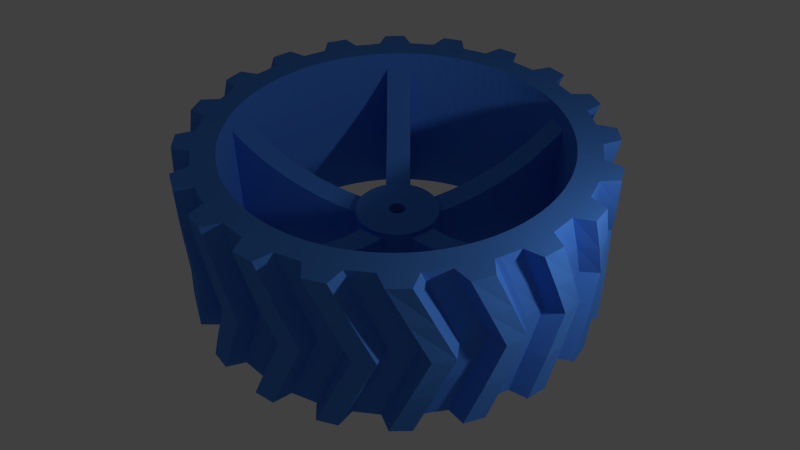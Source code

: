 # Source: parts-cartoon-render-compositing.blend  (saved by Blender 2.69.0; exported with 4.5.12 LTS)
import bpy
from mathutils import Matrix  # noqa: F401  (used for matrix-valued properties, if any)

bpy.ops.wm.read_factory_settings(use_empty=True)
scene = bpy.context.scene
scene.name = 'Wheel'

# ---- collections
col_collection_1_009 = bpy.data.collections.new('Collection 1.009'); scene.collection.children.link(col_collection_1_009)

# ---- materials (node trees are filled in below, after node groups)
mat_blue = bpy.data.materials.new('blue')
mat_blue.alpha_threshold = 0.0
mat_blue.use_transparent_shadow = False
mat_blue.diffuse_color = (0.07592, 0.2569, 0.8, 1.0)
mat_blue.roughness = 0.5
mat_blue.line_color = (0.0, 0.0, 0.0, 1.0)
mat_yellow = bpy.data.materials.new('yellow')
mat_yellow.alpha_threshold = 0.0
mat_yellow.use_transparent_shadow = False
mat_yellow.diffuse_color = (0.7171, 0.8, 0.06889, 1.0)
mat_yellow.roughness = 0.5
mat_yellow.line_color = (0.0, 0.0, 0.0, 1.0)

# ---- material node trees

# ---- world
world_world = bpy.data.worlds.new('World'); scene.world = world_world
world_world.color = (0.05088, 0.05088, 0.05088)
world_world.use_sun_shadow = False
world_world.sun_shadow_jitter_overblur = 0.0
world_world.cycles.sampling_method = 'MANUAL'
world_world.cycles.sample_map_resolution = 256

# ---- cameras
cam_camera = bpy.data.cameras.new('Camera')
cam_camera.clip_end = 100.0
cam_camera.lens = 35.0
cam_camera.sensor_width = 32.0
cam_camera.sensor_height = 18.0
cam_camera.ortho_scale = 7.314
cam_camera.dof.focus_distance = 0.0
cam_camera.dof.aperture_fstop = 128.0

# ---- lights
light_lamp = bpy.data.lights.new('Lamp', 'POINT')
light_lamp.transmission_factor = 0.0
light_lamp.cutoff_distance = 30.0
light_lamp.energy = 100.0
light_lamp.shadow_buffer_clip_start = 1.001
light_lamp.shadow_soft_size = 0.1
light_lamp.shadow_maximum_resolution = 0.006
light_lamp.use_absolute_resolution = True
light_lamp.cycles.use_multiple_importance_sampling = False

# ---- meshes
me_wheel_d2mm_left = bpy.data.meshes.new('Wheel-D2Mm-Left')
me_wheel_d2mm_left.from_pydata([(20.64, 14.12, 20.0), (19.1, 16.14, 20.0), (19.37, 12.18, 20.0), (22.18, 5.601, 20.0), (19.96, 1.256, 20.0), (20.0, 0.0, 20.0), (19.84, 2.507, 20.0), (19.65, 3.748, 20.0), (19.37, 4.974, 20.0), (17.53, 9.635, 20.0), (20.83, 9.453, 20.0), (16.89, 15.43, 20.0), (19.02, 6.18, 20.0), (18.6, 7.362, 20.0), (18.1, 8.516, 20.0), (16.18, 11.76, 20.0), (16.89, 10.72, 20.0), (15.41, 12.75, 20.0), (13.69, 14.58, 20.0), (14.65, 17.57, 20.0), (14.58, 13.69, 20.0), (23.15, 9.442, 20.0), (23.99, 7.056, 20.0), (19.96, -1.256, 20.0), (21.24, -8.504, 20.0), (19.84, -2.507, 20.0), (19.65, -3.748, 20.0), (24.94, 1.826, 20.0), (22.83, -1.531, 20.0), (24.99, -0.7032, 20.0), (22.74, 2.554, 20.0), (22.53, -3.972, 20.0), (22.41, -4.599, 20.0), (23.55, -8.392, 20.0), (24.28, -5.968, 20.0), (19.89, -11.3, 20.0), (19.81, -15.26, 20.0), (21.25, -13.19, 20.0), (19.37, -4.974, 20.0), (19.02, -6.18, 20.0), (18.6, -7.362, 20.0), (18.1, -8.516, 20.0), (17.53, -9.635, 20.0), (16.89, -10.72, 20.0), (16.18, -11.76, 20.0), (17.57, -14.65, 20.0), (15.41, -12.75, 20.0), (14.58, -13.69, 20.0), (15.42, -16.89, 20.0), (14.12, -20.63, 20.0), (16.13, -19.1, 20.0), (13.69, -14.58, 20.0), (12.75, -15.41, 20.0), (11.76, -16.18, 20.0), (12.17, -19.36, 20.0), (10.72, -16.89, 20.0), (9.635, -17.53, 20.0), (9.448, -20.83, 20.0), (8.516, -18.1, 20.0), (7.362, -18.6, 20.0), (6.18, -19.02, 20.0), (5.596, -22.18, 20.0), (9.436, -23.15, 20.0), (7.05, -23.99, 20.0), (4.974, -19.37, 20.0), (3.748, -19.65, 20.0), (2.549, -22.73, 20.0), (2.507, -19.84, 20.0), (1.256, -19.96, 20.0), (0.0, -20.0, 20.0), (-1.53, -22.82, 20.0), (1.821, -24.94, 20.0), (-1.256, -19.96, 20.0), (-0.7091, -24.99, 20.0), (-2.507, -19.84, 20.0), (-3.972, -22.53, 20.0), (-3.748, -19.65, 20.0), (-4.599, -22.41, 20.0), (-4.974, -19.37, 20.0), (-6.18, -19.02, 20.0), (-8.509, -21.23, 20.0), (-7.362, -18.6, 20.0), (-5.968, -24.28, 20.0), (-8.397, -23.55, 20.0), (-8.516, -18.1, 20.0), (-11.3, -19.89, 20.0), (-9.635, -17.53, 20.0), (-10.72, -16.89, 20.0), (-11.76, -16.18, 20.0), (-14.65, -17.57, 20.0), (-12.75, -15.41, 20.0), (-13.69, -14.58, 20.0), (-16.89, -15.42, 20.0), (-14.58, -13.69, 20.0), (-13.19, -21.25, 20.0), (-15.26, -19.81, 20.0), (-19.84, 2.507, 20.0), (-22.83, 1.531, 20.0), (-19.96, 1.256, 20.0), (-23.55, 8.397, 20.0), (-22.41, 4.604, 20.0), (-21.24, 8.51, 20.0), (-24.28, 5.973, 20.0), (-15.41, -12.75, 20.0), (-16.18, -11.76, 20.0), (-19.36, -12.17, 20.0), (-16.89, -10.72, 20.0), (-17.53, -9.635, 20.0), (-20.83, -9.448, 20.0), (-18.1, -8.516, 20.0), (-18.6, -7.362, 20.0), (-19.02, -6.18, 20.0), (-19.1, -16.13, 20.0), (-22.18, -5.596, 20.0), (-19.37, -4.974, 20.0), (-19.65, -3.748, 20.0), (-19.84, -2.507, 20.0), (-19.96, -1.256, 20.0), (-20.0, 0.0, 20.0), (11.3, 19.89, 20.0), (15.26, 19.81, 20.0), (13.19, 21.25, 20.0), (12.75, 15.41, 20.0), (11.76, 16.18, 20.0), (10.72, 16.89, 20.0), (9.635, 17.53, 20.0), (8.516, 18.1, 20.0), (8.509, 21.23, 20.0), (4.599, 22.41, 20.0), (8.393, 23.56, 20.0), (7.362, 18.6, 20.0), (6.18, 19.02, 20.0), (5.968, 24.28, 20.0), (4.974, 19.37, 20.0), (3.748, 19.65, 20.0), (3.972, 22.53, 20.0), (2.507, 19.84, 20.0), (1.531, 22.83, 20.0), (1.256, 19.96, 20.0), (-2.548, 22.74, 20.0), (0.71, 25.0, 20.0), (0.0, 20.0, 20.0), (-1.82, 24.94, 20.0), (-1.256, 19.96, 20.0), (-2.507, 19.84, 20.0), (-3.748, 19.65, 20.0), (-5.601, 22.19, 20.0), (-4.974, 19.37, 20.0), (-6.18, 19.02, 20.0), (-9.447, 20.83, 20.0), (-7.05, 23.99, 20.0), (-7.362, 18.6, 20.0), (-9.436, 23.15, 20.0), (-8.516, 18.1, 20.0), (-9.635, 17.53, 20.0), (-12.17, 19.37, 20.0), (-10.72, 16.89, 20.0), (-11.76, 16.18, 20.0), (-15.42, 16.89, 20.0), (-12.75, 15.41, 20.0), (-14.11, 20.63, 20.0), (-13.69, 14.58, 20.0), (-14.58, 13.69, 20.0), (-17.57, 14.66, 20.0), (-16.13, 19.1, 20.0), (-15.41, 12.75, 20.0), (-16.18, 11.76, 20.0), (-19.89, 11.31, 20.0), (-16.89, 10.72, 20.0), (-17.53, 9.635, 20.0), (-18.1, 8.516, 20.0), (-18.6, 7.362, 20.0), (-19.02, 6.18, 20.0), (-19.8, 15.27, 20.0), (-19.37, 4.974, 20.0), (-21.25, 13.19, 20.0), (-20.63, -14.11, 20.0), (-19.65, 3.748, 20.0), (-22.53, 3.972, 20.0), (-23.15, -9.436, 20.0), (-23.99, -7.05, 20.0), (-22.74, -2.548, 20.0), (-24.94, -1.821, 20.0), (-24.99, 0.709, 20.0), (-0.6377, -22.87, 10.0), (0.0, -22.88, 10.0), (-2.628, -22.72, 15.0), (-1.994, -22.79, 15.0), (2.456, -22.74, 10.0), (0.4648, -22.87, 15.0), (3.642, -24.74, 10.0), (1.472, -24.96, 15.0), (6.124, -24.25, 10.0), (3.988, -24.69, 15.0), (6.458, -21.95, 10.0), (4.521, -22.42, 15.0), (9.363, -20.87, 10.0), (7.508, -21.61, 15.0), (11.11, -22.4, 10.0), (9.114, -23.28, 15.0), (13.31, -21.16, 10.0), (11.42, -22.24, 15.0), (12.92, -18.87, 10.0), (11.23, -19.93, 15.0), (15.35, -16.96, 10.0), (13.82, -18.23, 15.0), (17.48, -17.87, 10.0), (15.86, -19.32, 15.0), (19.2, -16.0, 10.0), (17.73, -17.62, 15.0), (18.12, -13.95, 10.0), (16.84, -15.48, 15.0), (19.84, -11.38, 10.0), (18.78, -13.07, 15.0), (22.15, -11.59, 10.0), (21.06, -13.48, 15.0), (23.21, -9.296, 10.0), (22.32, -11.28, 15.0), (21.55, -7.676, 10.0), (20.8, -9.525, 15.0), (22.39, -4.687, 10.0), (21.9, -6.621, 15.0), (24.65, -4.175, 10.0), (24.19, -6.308, 15.0), (24.95, -1.661, 10.0), (24.71, -3.829, 15.0), (22.87, -0.6377, 10.0), (22.73, -2.629, 15.0), (22.88, 0.0, 10.0), (22.79, -1.994, 15.0), (22.75, 2.456, 10.0), (22.87, 0.4643, 15.0), (24.74, 3.647, 10.0), (24.96, 1.478, 15.0), (24.25, 6.129, 10.0), (24.69, 3.992, 15.0), (21.95, 6.464, 10.0), (22.43, 4.526, 15.0), (20.87, 9.368, 10.0), (21.61, 7.513, 15.0), (22.4, 11.11, 10.0), (23.28, 9.12, 15.0), (21.16, 13.32, 10.0), (22.24, 11.42, 15.0), (18.87, 12.93, 10.0), (19.93, 11.23, 15.0), (16.96, 15.36, 10.0), (18.23, 13.82, 15.0), (17.87, 17.49, 10.0), (19.33, 15.86, 15.0), (16.01, 19.21, 10.0), (17.62, 17.74, 15.0), (13.96, 18.13, 10.0), (15.48, 16.84, 15.0), (11.38, 19.84, 10.0), (13.07, 18.78, 15.0), (11.59, 22.16, 10.0), (13.48, 21.07, 15.0), (9.296, 23.21, 10.0), (11.28, 22.32, 15.0), (7.676, 21.55, 10.0), (9.525, 20.8, 15.0), (4.692, 22.39, 10.0), (6.626, 21.9, 15.0), (4.175, 24.66, 10.0), (6.308, 24.2, 15.0), (1.661, 24.95, 10.0), (3.829, 24.71, 15.0), (0.6377, 22.87, 10.0), (2.629, 22.73, 15.0), (0.0, 22.88, 10.0), (1.994, 22.79, 15.0), (-2.456, 22.75, 10.0), (-0.4643, 22.87, 15.0), (-3.642, 24.74, 10.0), (-1.471, 24.96, 15.0), (-6.124, 24.25, 10.0), (-3.987, 24.69, 15.0), (-6.458, 21.95, 10.0), (-4.52, 22.43, 15.0), (-9.369, 20.88, 10.0), (-7.514, 21.62, 15.0), (-11.11, 22.4, 10.0), (-9.114, 23.28, 15.0), (-13.31, 21.16, 10.0), (-11.42, 22.24, 15.0), (-12.92, 18.88, 10.0), (-11.23, 19.93, 15.0), (-15.35, 16.96, 10.0), (-13.81, 18.23, 15.0), (-17.48, 17.87, 10.0), (-15.86, 19.33, 15.0), (-19.2, 16.01, 10.0), (-17.73, 17.62, 15.0), (-18.12, 13.96, 10.0), (-16.84, 15.48, 15.0), (-19.85, 11.39, 10.0), (-18.78, 13.07, 15.0), (-22.15, 11.59, 10.0), (-21.06, 13.48, 15.0), (-23.21, 9.301, 10.0), (-22.32, 11.29, 15.0), (-21.55, 7.681, 10.0), (-20.8, 9.53, 15.0), (-22.39, 4.692, 10.0), (-21.9, 6.626, 15.0), (-24.65, 4.18, 10.0), (-24.19, 6.312, 15.0), (-24.95, 1.667, 10.0), (-24.71, 3.835, 15.0), (-22.87, 0.6426, 10.0), (-22.73, 2.633, 15.0), (-22.88, 0.0, 10.0), (-22.79, 1.994, 15.0), (-22.75, -2.456, 10.0), (-22.87, -0.4643, 15.0), (-24.74, -3.642, 10.0), (-24.96, -1.472, 15.0), (-24.25, -6.124, 10.0), (-24.69, -3.988, 15.0), (-21.95, -6.458, 10.0), (-22.43, -4.52, 15.0), (-20.87, -9.363, 10.0), (-21.61, -7.508, 15.0), (-22.4, -11.11, 10.0), (-23.28, -9.114, 15.0), (-21.16, -13.31, 10.0), (-22.24, -11.42, 15.0), (-18.87, -12.92, 10.0), (-19.93, -11.23, 15.0), (-16.96, -15.35, 10.0), (-18.23, -13.82, 15.0), (-17.87, -17.48, 10.0), (-19.33, -15.86, 15.0), (-16.01, -19.2, 10.0), (-17.62, -17.73, 15.0), (-13.96, -18.12, 10.0), (-15.48, -16.84, 15.0), (-11.38, -19.84, 10.0), (-13.07, -18.78, 15.0), (-11.59, -22.15, 10.0), (-13.48, -21.06, 15.0), (-9.296, -23.22, 10.0), (-11.28, -22.32, 15.0), (-7.676, -21.55, 10.0), (-9.525, -20.8, 15.0), (-4.692, -22.39, 10.0), (-6.626, -21.9, 15.0), (-4.18, -24.65, 10.0), (-6.312, -24.19, 15.0), (-1.661, -24.95, 10.0), (-3.829, -24.71, 15.0), (17.57, -14.65, 0.0), (14.58, -13.69, 0.0), (15.41, -12.75, 0.0), (14.12, -20.63, 0.0), (15.42, -16.89, 0.0), (16.13, -19.1, 0.0), (12.17, -19.36, 0.0), (13.69, -14.58, 0.0), (12.75, -15.41, 0.0), (11.76, -16.18, 0.0), (10.72, -16.89, 0.0), (9.635, -17.53, 0.0), (9.448, -20.83, 0.0), (8.516, -18.1, 0.0), (5.596, -22.18, 0.0), (9.436, -23.15, 0.0), (7.588, -18.5, 0.0), (7.05, -23.99, 0.0), (4.734, -19.43, 0.0), (2.9, -4.071, 0.0), (1.753, 0.9635, 0.0), (4.382, 2.409, 0.0), (1.81, 0.8516, 0.0), (0.04693, -4.999, 0.0), (2.939, -4.045, 0.0), (1.996, -0.1256, 0.0), (2.0, 0.0, 0.0), (1.984, -0.2507, 0.0), (1.965, -0.3748, 0.0), (1.937, -0.4974, 0.0), (1.902, -0.618, 0.0), (1.86, -0.7362, 0.0), (1.81, -0.8516, 0.0), (1.753, -0.9635, 0.0), (1.689, -1.072, 0.0), (0.618, -1.902, 0.0), (1.618, -1.176, 0.0), (1.541, -1.275, 0.0), (1.458, -1.369, 0.0), (1.369, -1.458, 0.0), (1.275, -1.541, 0.0), (1.176, -1.618, 0.0), (1.072, -1.689, 0.0), (0.9635, -1.753, 0.0), (0.8516, -1.81, 0.0), (0.7362, -1.86, 0.0), (0.4974, -1.937, 0.0), (0.3748, -1.965, 0.0), (0.2507, -1.984, 0.0), (0.1256, -1.996, 0.0), (0.0, -2.0, 0.0), (0.0, -5.0, 0.0), (-0.1256, -1.996, 0.0), (-0.314, -4.99, 0.0), (-0.2507, -1.984, 0.0), (-0.6267, -4.961, 0.0), (-0.3748, -1.965, 0.0), (-0.9369, -4.911, 0.0), (-0.4974, -1.937, 0.0), (-1.243, -4.843, 0.0), (-0.618, -1.902, 0.0), (-1.545, -4.755, 0.0), (-0.7362, -1.86, 0.0), (-1.841, -4.649, 0.0), (-0.8516, -1.81, 0.0), (-2.129, -4.524, 0.0), (-0.9635, -1.753, 0.0), (-2.409, -4.382, 0.0), (-1.072, -1.689, 0.0), (-2.679, -4.222, 0.0), (-1.176, -1.618, 0.0), (-2.939, -4.045, 0.0), (-2.976, -4.016, 0.0), (-1.275, -1.541, 0.0), (-1.369, -1.458, 0.0), (-1.458, -1.369, 0.0), (-1.541, -1.275, 0.0), (-1.618, -1.176, 0.0), (-4.739, -1.589, 0.0), (-1.689, -1.072, 0.0), (-1.753, -0.9635, 0.0), (-1.81, -0.8516, 0.0), (-1.86, -0.7362, 0.0), (-1.902, -0.618, 0.0), (19.81, -15.26, 0.0), (19.89, -11.3, 0.0), (21.25, -13.19, 0.0), (19.65, -3.748, 0.0), (19.84, -2.507, 0.0), (19.37, -4.974, 0.0), (19.02, -6.18, 0.0), (18.6, -7.362, 0.0), (18.1, -8.516, 0.0), (16.18, -11.76, 0.0), (17.53, -9.635, 0.0), (16.89, -10.72, 0.0), (4.768, -1.5, 0.0), (19.94, 1.5, 0.0), (19.94, -1.5, 0.0), (4.768, 1.5, 0.0), (4.755, -1.545, 0.0), (4.649, -1.841, 0.0), (1.996, 0.1256, 0.0), (4.524, -2.129, 0.0), (1.984, 0.2507, 0.0), (4.382, -2.409, 0.0), (1.965, 0.3748, 0.0), (4.222, -2.679, 0.0), (1.937, 0.4974, 0.0), (4.045, -2.939, 0.0), (1.902, 0.618, 0.0), (3.853, -3.187, 0.0), (4.755, 1.545, 0.0), (3.645, -3.423, 0.0), (4.649, 1.841, 0.0), (3.423, -3.645, 0.0), (1.86, 0.7362, 0.0), (3.187, -3.853, 0.0), (4.524, 2.129, 0.0), (19.65, 3.748, 0.0), (22.74, 2.554, 0.0), (19.84, 2.507, 0.0), (22.18, 5.601, 0.0), (19.37, 4.974, 0.0), (19.02, 6.18, 0.0), (20.83, 9.453, 0.0), (18.6, 7.362, 0.0), (18.1, 8.516, 0.0), (17.53, 9.635, 0.0), (19.37, 12.18, 0.0), (16.89, 10.72, 0.0), (16.18, 11.76, 0.0), (16.89, 15.43, 0.0), (19.1, 16.14, 0.0), (15.41, 12.75, 0.0), (14.58, 13.69, 0.0), (13.69, 14.58, 0.0), (20.64, 14.12, 0.0), (23.55, -8.392, 0.0), (22.41, -4.599, 0.0), (24.28, -5.968, 0.0), (21.24, -8.504, 0.0), (22.83, -1.531, 0.0), (24.94, 1.826, 0.0), (24.99, -0.7032, 0.0), (22.53, -3.972, 0.0), (23.15, 9.442, 0.0), (23.99, 7.056, 0.0), (14.65, 17.57, 0.0), (12.75, 15.41, 0.0), (11.76, 16.18, 0.0), (11.3, 19.89, 0.0), (15.26, 19.81, 0.0), (13.19, 21.25, 0.0), (10.72, 16.89, 0.0), (9.635, 17.53, 0.0), (8.516, 18.1, 0.0), (8.509, 21.23, 0.0), (7.588, 18.5, 0.0), (4.734, 19.43, 0.0), (4.599, 22.41, 0.0), (8.393, 23.56, 0.0), (2.9, 4.071, 0.0), (4.222, 2.679, 0.0), (1.689, 1.072, 0.0), (4.045, 2.939, 0.0), (1.618, 1.176, 0.0), (3.853, 3.187, 0.0), (1.541, 1.275, 0.0), (3.645, 3.423, 0.0), (1.458, 1.369, 0.0), (3.423, 3.645, 0.0), (1.369, 1.458, 0.0), (3.187, 3.853, 0.0), (1.275, 1.541, 0.0), (2.939, 4.045, 0.0), (1.176, 1.618, 0.0), (1.072, 1.689, 0.0), (0.9635, 1.753, 0.0), (0.8516, 1.81, 0.0), (0.7362, 1.86, 0.0), (0.618, 1.902, 0.0), (0.04693, 4.999, 0.0), (0.4974, 1.937, 0.0), (0.3748, 1.965, 0.0), (0.2507, 1.984, 0.0), (0.1256, 1.996, 0.0), (0.0, 2.0, 0.0), (0.0, 5.0, 0.0), (-0.1256, 1.996, 0.0), (-0.314, 4.99, 0.0), (-0.2507, 1.984, 0.0), (-0.6267, 4.961, 0.0), (-0.3748, 1.965, 0.0), (-0.9369, 4.911, 0.0), (-0.4974, 1.937, 0.0), (-1.243, 4.843, 0.0), (-0.618, 1.902, 0.0), (-1.545, 4.755, 0.0), (-0.7362, 1.86, 0.0), (-1.841, 4.649, 0.0), (-0.8516, 1.81, 0.0), (-2.129, 4.524, 0.0), (-0.9635, 1.753, 0.0), (-2.409, 4.382, 0.0), (-1.072, 1.689, 0.0), (-2.679, 4.222, 0.0), (-1.176, 1.618, 0.0), (-2.976, 4.016, 0.0), (-1.275, 1.541, 0.0), (-1.369, 1.458, 0.0), (-1.458, 1.369, 0.0), (-1.541, 1.275, 0.0), (-1.618, 1.176, 0.0), (-4.739, 1.589, 0.0), (-1.689, 1.072, 0.0), (-1.753, 0.9635, 0.0), (-1.81, 0.8516, 0.0), (-1.86, 0.7362, 0.0), (-1.902, 0.618, 0.0), (-4.755, 1.545, 0.0), (-1.937, 0.4974, 0.0), (-4.843, 1.243, 0.0), (-1.965, 0.3748, 0.0), (-4.911, 0.9369, 0.0), (-1.984, 0.2507, 0.0), (-4.961, 0.6267, 0.0), (-1.996, 0.1256, 0.0), (-4.99, 0.314, 0.0), (-2.0, 0.0, 0.0), (-4.755, -1.545, 0.0), (-1.937, -0.4974, 0.0), (-4.843, -1.243, 0.0), (-1.965, -0.3748, 0.0), (-4.911, -0.9369, 0.0), (-2.939, 4.045, 0.0), (-1.984, -0.2507, 0.0), (-15.25, -12.93, 0.0), (-17.01, -10.51, 0.0), (-19.36, -12.17, 0.0), (-16.89, -15.42, 0.0), (-17.53, -9.635, 0.0), (-20.83, -9.448, 0.0), (-18.1, -8.516, 0.0), (-19.1, -16.13, 0.0), (-18.6, -7.362, 0.0), (-19.02, -6.18, 0.0), (-22.18, -5.596, 0.0), (-19.37, -4.974, 0.0), (-19.65, -3.748, 0.0), (-22.74, -2.548, 0.0), (-19.84, -2.507, 0.0), (-19.84, 2.507, 0.0), (-22.53, 3.972, 0.0), (-22.41, 4.604, 0.0), (-22.83, 1.531, 0.0), (-20.0, 0.0, 0.0), (-24.94, -1.821, 0.0), (-24.99, 0.709, 0.0), (-21.24, 8.51, 0.0), (-23.55, 8.397, 0.0), (-24.28, 5.973, 0.0), (-19.96, 1.256, 0.0), (-19.96, -1.256, 0.0), (-19.89, 11.31, 0.0), (-23.15, -9.436, 0.0), (-23.99, -7.05, 0.0), (-20.63, -14.11, 0.0), (-4.961, -0.6267, 0.0), (-1.996, -0.1256, 0.0), (-4.99, -0.314, 0.0), (-5.0, 0.0, 0.0), (-15.25, 12.93, 0.0), (-17.01, 10.51, 0.0), (-17.57, 14.66, 0.0), (-17.53, 9.635, 0.0), (-15.42, 16.89, 0.0), (-18.1, 8.516, 0.0), (-18.6, 7.362, 0.0), (-19.02, 6.18, 0.0), (-19.37, 4.974, 0.0), (-19.65, 3.748, 0.0), (-19.8, 15.27, 0.0), (-21.25, 13.19, 0.0), (-13.69, -14.58, 0.0), (-14.58, -13.69, 0.0), (3.748, -19.65, 0.0), (2.549, -22.73, 0.0), (2.507, -19.84, 0.0), (-1.53, -22.82, 0.0), (1.821, -24.94, 0.0), (1.256, -19.96, 0.0), (0.0, -20.0, 0.0), (-0.7091, -24.99, 0.0), (-1.256, -19.96, 0.0), (-2.507, -19.84, 0.0), (-3.972, -22.53, 0.0), (-3.748, -19.65, 0.0), (-4.599, -22.41, 0.0), (-4.974, -19.37, 0.0), (-8.509, -21.23, 0.0), (-5.968, -24.28, 0.0), (-6.18, -19.02, 0.0), (-8.397, -23.55, 0.0), (-7.362, -18.6, 0.0), (-8.516, -18.1, 0.0), (-11.3, -19.89, 0.0), (-9.635, -17.53, 0.0), (-10.72, -16.89, 0.0), (-11.76, -16.18, 0.0), (-14.65, -17.57, 0.0), (-13.19, -21.25, 0.0), (-12.75, -15.41, 0.0), (-15.26, -19.81, 0.0), (5.968, 24.28, 0.0), (3.748, 19.65, 0.0), (3.972, 22.53, 0.0), (2.507, 19.84, 0.0), (1.531, 22.83, 0.0), (1.256, 19.96, 0.0), (0.0, 20.0, 0.0), (-2.548, 22.74, 0.0), (-1.256, 19.96, 0.0), (0.71, 25.0, 0.0), (-2.507, 19.84, 0.0), (-1.82, 24.94, 0.0), (-3.748, 19.65, 0.0), (-5.601, 22.19, 0.0), (-4.974, 19.37, 0.0), (-6.18, 19.02, 0.0), (-9.447, 20.83, 0.0), (-7.362, 18.6, 0.0), (-8.516, 18.1, 0.0), (-7.05, 23.99, 0.0), (-9.436, 23.15, 0.0), (-9.635, 17.53, 0.0), (-12.17, 19.37, 0.0), (-10.72, 16.89, 0.0), (-11.76, 16.18, 0.0), (-12.75, 15.41, 0.0), (-13.69, 14.58, 0.0), (-14.58, 13.69, 0.0), (-14.11, 20.63, 0.0), (-16.13, 19.1, 0.0), (-2.628, -22.72, 5.0), (-1.994, -22.79, 5.0), (0.4648, -22.87, 5.0), (1.472, -24.96, 5.0), (3.988, -24.69, 5.0), (4.521, -22.42, 5.0), (7.508, -21.61, 5.0), (9.114, -23.28, 5.0), (11.42, -22.24, 5.0), (11.23, -19.93, 5.0), (13.82, -18.23, 5.0), (15.86, -19.32, 5.0), (17.73, -17.62, 5.0), (16.84, -15.48, 5.0), (18.78, -13.07, 5.0), (21.06, -13.48, 5.0), (22.32, -11.28, 5.0), (20.8, -9.525, 5.0), (21.9, -6.621, 5.0), (24.19, -6.308, 5.0), (24.71, -3.829, 5.0), (22.73, -2.629, 5.0), (22.79, -1.994, 5.0), (22.87, 0.4643, 5.0), (24.96, 1.478, 5.0), (24.69, 3.992, 5.0), (22.43, 4.526, 5.0), (21.61, 7.513, 5.0), (23.28, 9.12, 5.0), (22.24, 11.42, 5.0), (19.93, 11.23, 5.0), (18.23, 13.82, 5.0), (19.33, 15.86, 5.0), (17.62, 17.74, 5.0), (15.48, 16.84, 5.0), (13.07, 18.78, 5.0), (13.48, 21.07, 5.0), (11.28, 22.32, 5.0), (9.525, 20.8, 5.0), (6.626, 21.9, 5.0), (6.308, 24.2, 5.0), (3.829, 24.71, 5.0), (2.629, 22.73, 5.0), (1.994, 22.79, 5.0), (-0.4643, 22.87, 5.0), (-1.471, 24.96, 5.0), (-3.987, 24.69, 5.0), (-4.52, 22.43, 5.0), (-7.514, 21.62, 5.0), (-9.114, 23.28, 5.0), (-11.42, 22.24, 5.0), (-11.23, 19.93, 5.0), (-13.81, 18.23, 5.0), (-15.86, 19.33, 5.0), (-17.73, 17.62, 5.0), (-16.84, 15.48, 5.0), (-18.78, 13.07, 5.0), (-21.06, 13.48, 5.0), (-22.32, 11.29, 5.0), (-20.8, 9.53, 5.0), (-21.9, 6.626, 5.0), (-24.19, 6.312, 5.0), (-24.71, 3.835, 5.0), (-22.73, 2.633, 5.0), (-22.79, 1.994, 5.0), (-22.87, -0.4643, 5.0), (-24.96, -1.472, 5.0), (-24.69, -3.988, 5.0), (-22.43, -4.52, 5.0), (-21.61, -7.508, 5.0), (-23.28, -9.114, 5.0), (-22.24, -11.42, 5.0), (-19.93, -11.23, 5.0), (-18.23, -13.82, 5.0), (-19.33, -15.86, 5.0), (-17.62, -17.73, 5.0), (-15.48, -16.84, 5.0), (-13.07, -18.78, 5.0), (-13.48, -21.06, 5.0), (-11.28, -22.32, 5.0), (-9.525, -20.8, 5.0), (-6.626, -21.9, 5.0), (-6.312, -24.19, 5.0), (-3.829, -24.71, 5.0), (20.0, 0.0, 17.88), (19.96, 1.256, 17.83), (-15.25, -12.93, 17.81), (-15.41, -12.75, 17.83), (-15.25, 12.93, 17.81), (-15.41, 12.75, 17.83), (4.734, -19.43, 17.81), (4.974, -19.37, 17.83), (-16.18, -11.76, 17.88), (19.94, 1.5, 17.81), (4.734, 19.43, 17.81), (4.974, 19.37, 17.83), (6.18, 19.02, 17.88), (-17.01, 10.51, 17.81), (-16.89, 10.72, 17.83), (6.18, -19.02, 17.88), (7.362, -18.6, 17.83), (-17.01, -10.51, 17.81), (-16.89, -10.72, 17.83), (7.588, 18.5, 17.81), (7.362, 18.6, 17.83), (7.588, -18.5, 17.81), (-16.18, 11.76, 17.88), (19.94, -1.5, 17.81), (19.96, -1.256, 17.83), (19.68, 1.5, 17.52), (18.48, 1.5, 16.32), (17.21, 1.5, 15.2), (15.87, 1.5, 14.16), (14.47, 1.5, 13.2), (13.01, 1.5, 12.34), (11.5, 1.5, 11.57), (9.939, 1.5, 10.9), (8.343, 1.5, 10.32), (6.715, 1.5, 9.848), (5.059, 1.5, 9.478), (4.768, 1.5, 9.432), (5.059, -1.5, 9.478), (4.768, -1.5, 9.432), (6.715, -1.5, 9.848), (8.343, -1.5, 10.32), (9.939, -1.5, 10.9), (11.5, -1.5, 11.57), (13.01, -1.5, 12.34), (14.47, -1.5, 13.2), (15.87, -1.5, 14.16), (17.21, -1.5, 15.2), (18.48, -1.5, 16.32), (19.68, -1.5, 17.52), (5.0, 0.0, 9.469), (4.99, 0.314, 9.467), (4.961, 0.6267, 9.463), (4.911, 0.9369, 9.455), (4.843, 1.243, 9.444), (4.99, -0.314, 9.467), (4.961, -0.6267, 9.463), (4.911, -0.9369, 9.455), (4.843, -1.243, 9.444), (4.656, 19.18, 17.52), (4.285, 18.04, 16.32), (3.892, 16.83, 15.2), (3.478, 15.56, 14.16), (3.044, 14.22, 13.2), (2.593, 12.83, 12.34), (2.126, 11.4, 11.57), (1.645, 9.916, 10.9), (1.152, 8.399, 10.32), (0.6483, 6.85, 9.848), (0.1368, 5.275, 9.478), (0.04693, 4.999, 9.432), (7.509, 18.26, 17.52), (7.138, 17.11, 16.32), (6.745, 15.9, 15.2), (6.331, 14.63, 14.16), (5.897, 13.3, 13.2), (5.446, 11.91, 12.34), (4.979, 10.47, 11.57), (4.498, 8.989, 10.9), (4.005, 7.472, 10.32), (3.502, 5.922, 9.848), (2.99, 4.348, 9.478), (2.9, 4.071, 9.432), (2.679, 4.222, 9.444), (2.409, 4.382, 9.455), (2.129, 4.524, 9.463), (1.841, 4.649, 9.467), (1.545, 4.755, 9.469), (1.243, 4.843, 9.467), (0.9369, 4.911, 9.463), (0.6267, 4.961, 9.455), (0.314, 4.99, 9.444), (-16.8, 10.36, 17.52), (-15.83, 9.65, 16.32), (-14.81, 8.903, 15.2), (-13.72, 8.115, 14.16), (-12.59, 7.29, 13.2), (-11.4, 6.432, 12.34), (-10.18, 5.544, 11.57), (-8.923, 4.629, 10.9), (-7.632, 3.691, 10.32), (-6.314, 2.733, 9.848), (-4.975, 1.76, 9.478), (-4.739, 1.589, 9.432), (-3.211, 4.187, 9.478), (-2.976, 4.016, 9.432), (-4.551, 5.16, 9.848), (-5.868, 6.118, 10.32), (-7.159, 7.056, 10.9), (-8.419, 7.971, 11.57), (-9.641, 8.859, 12.34), (-10.82, 9.717, 13.2), (-11.96, 10.54, 14.16), (-13.04, 11.33, 15.2), (-14.07, 12.08, 16.32), (-15.04, 12.78, 17.52), (-3.187, 3.853, 9.444), (-3.423, 3.645, 9.455), (-3.645, 3.423, 9.463), (-3.853, 3.187, 9.467), (-4.045, 2.939, 9.469), (-4.649, 1.841, 9.444), (-4.524, 2.129, 9.455), (-4.382, 2.409, 9.463), (-4.222, 2.679, 9.467), (-15.04, -12.78, 17.52), (-14.07, -12.08, 16.32), (-13.04, -11.33, 15.2), (-11.96, -10.54, 14.16), (-10.82, -9.717, 13.2), (-9.641, -8.859, 12.34), (-8.419, -7.971, 11.57), (-7.159, -7.056, 10.9), (-5.868, -6.118, 10.32), (-4.551, -5.16, 9.848), (-3.211, -4.187, 9.478), (-2.976, -4.016, 9.432), (-4.975, -1.76, 9.478), (-4.739, -1.589, 9.432), (-6.314, -2.733, 9.848), (-7.632, -3.691, 10.32), (-8.923, -4.629, 10.9), (-10.18, -5.544, 11.57), (-11.4, -6.432, 12.34), (-12.59, -7.29, 13.2), (-13.72, -8.115, 14.16), (-14.81, -8.903, 15.2), (-15.83, -9.65, 16.32), (-16.8, -10.36, 17.52), (-3.187, -3.853, 9.444), (-3.423, -3.645, 9.455), (-3.645, -3.423, 9.463), (-3.853, -3.187, 9.467), (-4.045, -2.939, 9.469), (-4.222, -2.679, 9.467), (-4.382, -2.409, 9.463), (-4.524, -2.129, 9.455), (-4.649, -1.841, 9.444), (2.99, -4.348, 9.478), (2.9, -4.071, 9.432), (3.502, -5.922, 9.848), (4.005, -7.472, 10.32), (4.498, -8.989, 10.9), (4.979, -10.47, 11.57), (5.446, -11.91, 12.34), (5.897, -13.3, 13.2), (6.331, -14.63, 14.16), (6.745, -15.9, 15.2), (7.138, -17.11, 16.32), (7.509, -18.26, 17.52), (0.1368, -5.275, 9.478), (0.04693, -4.999, 9.432), (0.6483, -6.85, 9.848), (1.152, -8.399, 10.32), (1.645, -9.916, 10.9), (2.126, -11.4, 11.57), (2.593, -12.83, 12.34), (3.044, -14.22, 13.2), (3.478, -15.56, 14.16), (3.892, -16.83, 15.2), (4.285, -18.04, 16.32), (4.656, -19.18, 17.52), (2.679, -4.222, 9.444), (2.409, -4.382, 9.455), (2.129, -4.524, 9.463), (1.841, -4.649, 9.467), (1.545, -4.755, 9.469), (1.243, -4.843, 9.467), (0.9369, -4.911, 9.463), (0.6267, -4.961, 9.455), (0.314, -4.99, 9.444), (3.187, 3.853, 10.0), (3.423, 3.645, 10.0), (-1.841, 4.649, 10.0), (-1.545, 4.755, 10.0), (-4.649, 1.841, 10.0), (-4.524, 2.129, 10.0), (2.679, -4.222, 10.0), (2.939, -4.045, 10.0), (4.961, -0.6267, 10.0), (4.99, -0.314, 10.0), (-1.841, -4.649, 10.0), (-2.129, -4.524, 10.0), (4.524, 2.129, 10.0), (4.382, 2.409, 10.0), (2.129, 4.524, 10.0), (1.841, 4.649, 10.0), (0.6267, 4.961, 10.0), (0.9369, 4.911, 10.0), (-4.911, 0.9369, 10.0), (-4.961, 0.6267, 10.0), (-3.423, 3.645, 10.0), (-3.645, 3.423, 10.0), (-0.9369, 4.911, 10.0), (-0.6267, 4.961, 10.0), (4.649, -1.841, 10.0), (4.755, -1.545, 10.0), (-0.6267, -4.961, 10.0), (-0.9369, -4.911, 10.0), (-3.423, -3.645, 10.0), (-3.645, -3.423, 10.0), (4.843, 1.243, 10.0), (4.911, 0.9369, 10.0), (4.755, 1.545, 10.0), (4.222, 2.679, 10.0), (4.045, 2.939, 10.0), (3.645, 3.423, 10.0), (2.679, 4.222, 10.0), (2.939, 4.045, 10.0), (0.314, 4.99, 10.0), (0.0, 5.0, 10.0), (2.409, 4.382, 10.0), (1.545, 4.755, 10.0), (1.243, 4.843, 10.0), (-4.99, 0.314, 10.0), (-5.0, 0.0, 10.0), (-4.755, 1.545, 10.0), (-4.843, 1.243, 10.0), (-3.853, 3.187, 10.0), (-4.045, 2.939, 10.0), (-0.314, 4.99, 10.0), (-2.679, 4.222, 10.0), (-2.409, 4.382, 10.0), (-2.939, 4.045, 10.0), (-2.129, 4.524, 10.0), (5.0, 0.0, 10.0), (4.99, 0.314, 10.0), (0.0, -5.0, 10.0), (-0.314, -4.99, 10.0), (-1.545, -4.755, 10.0), (-1.243, -4.843, 10.0), (-4.222, -2.679, 10.0), (-4.045, -2.939, 10.0), (-4.524, -2.129, 10.0), (-4.382, -2.409, 10.0), (4.961, 0.6267, 10.0), (4.649, 1.841, 10.0), (3.853, 3.187, 10.0), (1.0, 0.0, 10.0), (0.998, 0.06279, 10.0), (0.9921, 0.1253, 10.0), (0.998, -0.06279, 10.0), (0.9823, 0.1874, 10.0), (0.9686, 0.2487, 10.0), (0.9921, -0.1253, 10.0), (0.9511, 0.309, 10.0), (4.911, -0.9369, 10.0), (0.9298, 0.3681, 10.0), (0.9823, -0.1874, 10.0), (0.9048, 0.4258, 10.0), (4.843, -1.243, 10.0), (0.8763, 0.4818, 10.0), (0.9686, -0.2487, 10.0), (0.8443, 0.5358, 10.0), (0.809, 0.5878, 10.0), (0.9511, -0.309, 10.0), (0.7705, 0.6374, 10.0), (0.729, 0.6845, 10.0), (0.9298, -0.3681, 10.0), (0.6845, 0.729, 10.0), (4.524, -2.129, 10.0), (0.6374, 0.7705, 10.0), (0.9048, -0.4258, 10.0), (0.5878, 0.809, 10.0), (4.382, -2.409, 10.0), (0.5358, 0.8443, 10.0), (0.8763, -0.4818, 10.0), (0.4818, 0.8763, 10.0), (4.222, -2.679, 10.0), (0.4258, 0.9048, 10.0), (0.8443, -0.5358, 10.0), (0.3681, 0.9298, 10.0), (4.045, -2.939, 10.0), (0.309, 0.9511, 10.0), (0.809, -0.5878, 10.0), (3.853, -3.187, 10.0), (0.2487, 0.9686, 10.0), (0.1874, 0.9823, 10.0), (0.1253, 0.9921, 10.0), (0.06279, 0.998, 10.0), (0.0, 1.0, 10.0), (-0.06279, 0.998, 10.0), (-0.1253, 0.9921, 10.0), (-0.1874, 0.9823, 10.0), (-0.2487, 0.9686, 10.0), (-1.243, 4.843, 10.0), (-0.309, 0.9511, 10.0), (-0.3681, 0.9298, 10.0), (-0.4258, 0.9048, 10.0), (-0.4818, 0.8763, 10.0), (-0.5358, 0.8443, 10.0), (-0.5878, 0.809, 10.0), (-0.6374, 0.7705, 10.0), (-3.187, 3.853, 10.0), (-0.6845, 0.729, 10.0), (-0.729, 0.6845, 10.0), (-0.7705, 0.6374, 10.0), (-0.809, 0.5878, 10.0), (0.7705, -0.6374, 10.0), (3.645, -3.423, 10.0), (0.729, -0.6845, 10.0), (3.423, -3.645, 10.0), (0.6845, -0.729, 10.0), (3.187, -3.853, 10.0), (0.6374, -0.7705, 10.0), (0.5878, -0.809, 10.0), (0.5358, -0.8443, 10.0), (2.409, -4.382, 10.0), (0.4818, -0.8763, 10.0), (2.129, -4.524, 10.0), (0.4258, -0.9048, 10.0), (1.841, -4.649, 10.0), (0.3681, -0.9298, 10.0), (1.545, -4.755, 10.0), (0.309, -0.9511, 10.0), (1.243, -4.843, 10.0), (0.2487, -0.9686, 10.0), (0.9369, -4.911, 10.0), (0.1874, -0.9823, 10.0), (0.6267, -4.961, 10.0), (0.1253, -0.9921, 10.0), (0.314, -4.99, 10.0), (0.06279, -0.998, 10.0), (0.0, -1.0, 10.0), (-0.06279, -0.998, 10.0), (-0.1253, -0.9921, 10.0), (-0.1874, -0.9823, 10.0), (-0.2487, -0.9686, 10.0), (-0.309, -0.9511, 10.0), (-0.3681, -0.9298, 10.0), (-0.4258, -0.9048, 10.0), (-0.4818, -0.8763, 10.0), (-2.409, -4.382, 10.0), (-0.5358, -0.8443, 10.0), (-2.679, -4.222, 10.0), (-0.5878, -0.809, 10.0), (-2.939, -4.045, 10.0), (-0.6374, -0.7705, 10.0), (-3.187, -3.853, 10.0), (-0.6845, -0.729, 10.0), (-0.729, -0.6845, 10.0), (-0.7705, -0.6374, 10.0), (-3.853, -3.187, 10.0), (-0.809, -0.5878, 10.0), (-0.8443, -0.5358, 10.0), (-0.8763, -0.4818, 10.0), (-0.9048, -0.4258, 10.0), (-0.9298, -0.3681, 10.0), (-4.649, -1.841, 10.0), (-0.9511, -0.309, 10.0), (-4.755, -1.545, 10.0), (-0.9686, -0.2487, 10.0), (-4.843, -1.243, 10.0), (-0.9823, -0.1874, 10.0), (-4.911, -0.9369, 10.0), (-0.9921, -0.1253, 10.0), (-4.961, -0.6267, 10.0), (-0.998, -0.06279, 10.0), (-4.99, -0.314, 10.0), (-1.0, 0.0, 10.0), (-0.8443, 0.5358, 10.0), (-4.222, 2.679, 10.0), (-0.8763, 0.4818, 10.0), (-4.382, 2.409, 10.0), (-0.9048, 0.4258, 10.0), (-0.9298, 0.3681, 10.0), (-0.9511, 0.309, 10.0), (-0.9686, 0.2487, 10.0), (-0.9823, 0.1874, 10.0), (-0.9921, 0.1253, 10.0), (-0.998, 0.06279, 10.0), (1.0, 0.0, 1.0), (0.998, 0.06279, 1.0), (-0.998, 0.06279, 1.0), (-1.0, 0.0, 1.0), (0.0, 1.0, 1.0), (0.06279, 0.998, 1.0), (0.729, 0.6845, 1.0), (0.6845, 0.729, 1.0), (-0.6845, 0.729, 1.0), (-0.6374, 0.7705, 1.0), (-0.9823, -0.1874, 1.0), (-0.9686, -0.2487, 1.0), (0.9298, 0.3681, 1.0), (0.9048, 0.4258, 1.0), (-0.8443, 0.5358, 1.0), (-0.8763, 0.4818, 1.0), (-0.729, 0.6845, 1.0), (-0.7705, 0.6374, 1.0), (-0.1874, 0.9823, 1.0), (-0.1253, 0.9921, 1.0), (0.8763, -0.4818, 1.0), (0.9048, -0.4258, 1.0), (0.2487, -0.9686, 1.0), (0.1874, -0.9823, 1.0), (0.6845, -0.729, 1.0), (0.729, -0.6845, 1.0), (0.9511, -0.309, 1.0), (0.9686, -0.2487, 1.0), (-0.309, -0.9511, 1.0), (-0.3681, -0.9298, 1.0), (-0.7705, -0.6374, 1.0), (-0.729, -0.6845, 1.0), (0.9921, 0.1253, 1.0), (0.9823, 0.1874, 1.0), (0.9686, 0.2487, 1.0), (0.9511, 0.309, 1.0), (0.8763, 0.4818, 1.0), (0.1874, 0.9823, 1.0), (0.2487, 0.9686, 1.0), (0.309, 0.9511, 1.0), (0.1253, 0.9921, 1.0), (0.5358, 0.8443, 1.0), (0.5878, 0.809, 1.0), (0.4818, 0.8763, 1.0), (-0.9686, 0.2487, 1.0), (-0.9823, 0.1874, 1.0), (-0.809, 0.5878, 1.0), (-0.9511, 0.309, 1.0), (-0.9921, 0.1253, 1.0), (-0.4818, 0.8763, 1.0), (-0.4258, 0.9048, 1.0), (-0.5358, 0.8443, 1.0), (-0.5878, 0.809, 1.0), (-0.2487, 0.9686, 1.0), (-0.06279, 0.998, 1.0), (0.3681, -0.9298, 1.0), (0.309, -0.9511, 1.0), (-0.5878, -0.809, 1.0), (-0.6374, -0.7705, 1.0), (-0.4258, -0.9048, 1.0), (-0.4818, -0.8763, 1.0), (-0.5358, -0.8443, 1.0), (-0.1253, -0.9921, 1.0), (-0.1874, -0.9823, 1.0), (-0.8763, -0.4818, 1.0), (-0.8443, -0.5358, 1.0), (-0.809, -0.5878, 1.0), (-0.9511, -0.309, 1.0), (-0.9298, -0.3681, 1.0), (-0.998, -0.06279, 1.0), (0.809, 0.5878, 1.0), (0.7705, 0.6374, 1.0), (0.8443, 0.5358, 1.0), (0.3681, 0.9298, 1.0), (0.4258, 0.9048, 1.0), (0.6374, 0.7705, 1.0), (-0.9048, 0.4258, 1.0), (-0.9298, 0.3681, 1.0), (-0.3681, 0.9298, 1.0), (-0.309, 0.9511, 1.0), (0.998, -0.06279, 1.0), (0.06279, -0.998, 1.0), (0.0, -1.0, 1.0), (0.1253, -0.9921, 1.0), (0.5878, -0.809, 1.0), (0.5358, -0.8443, 1.0), (0.6374, -0.7705, 1.0), (0.4258, -0.9048, 1.0), (0.4818, -0.8763, 1.0), (0.809, -0.5878, 1.0), (0.8443, -0.5358, 1.0), (0.7705, -0.6374, 1.0), (0.9298, -0.3681, 1.0), (0.9921, -0.1253, 1.0), (-0.6845, -0.729, 1.0), (-0.2487, -0.9686, 1.0), (-0.06279, -0.998, 1.0), (-0.9048, -0.4258, 1.0), (-0.9921, -0.1253, 1.0), (0.9823, -0.1874, 1.0), (1.369, 1.458, 1.0), (1.275, 1.541, 1.0), (1.176, 1.618, 1.0), (-0.618, 1.902, 1.0), (-0.7362, 1.86, 1.0), (-1.86, 0.7362, 1.0), (-1.81, 0.8516, 1.0), (2.0, 0.0, 1.0), (1.996, -0.1256, 1.0), (1.753, 0.9635, 1.0), (1.81, 0.8516, 1.0), (0.8516, 1.81, 1.0), (0.7362, 1.86, 1.0), (0.3748, 1.965, 1.0), (0.2507, 1.984, 1.0), (-1.984, 0.2507, 1.0), (-1.965, 0.3748, 1.0), (-1.458, 1.369, 1.0), (-1.369, 1.458, 1.0), (-0.2507, 1.984, 1.0), (-0.3748, 1.965, 1.0), (0.618, -1.902, 1.0), (0.7362, -1.86, 1.0), (-0.3748, -1.965, 1.0), (-0.2507, -1.984, 1.0), (-1.369, -1.458, 1.0), (-1.458, -1.369, 1.0), (-1.618, -1.176, 1.0), (-1.689, -1.072, 1.0), (1.965, 0.3748, 1.0), (1.984, 0.2507, 1.0), (1.902, 0.618, 1.0), (1.937, 0.4974, 1.0), (1.618, 1.176, 1.0), (1.689, 1.072, 1.0), (1.458, 1.369, 1.0), (1.072, 1.689, 1.0), (0.9635, 1.753, 1.0), (0.618, 1.902, 1.0), (0.4974, 1.937, 1.0), (-1.937, 0.4974, 1.0), (-1.902, 0.618, 1.0), (-1.618, 1.176, 1.0), (-1.541, 1.275, 1.0), (-0.4974, 1.937, 1.0), (-0.9635, 1.753, 1.0), (-1.072, 1.689, 1.0), (-1.176, 1.618, 1.0), (-0.8516, 1.81, 1.0), (-1.275, 1.541, 1.0), (1.996, 0.1256, 1.0), (0.2507, -1.984, 1.0), (0.3748, -1.965, 1.0), (1.937, -0.4974, 1.0), (1.902, -0.618, 1.0), (1.753, -0.9635, 1.0), (1.689, -1.072, 1.0), (0.4974, -1.937, 1.0), (1.072, -1.689, 1.0), (1.176, -1.618, 1.0), (-0.1256, -1.996, 1.0), (0.0, -2.0, 1.0), (-0.8516, -1.81, 1.0), (-0.7362, -1.86, 1.0), (-1.275, -1.541, 1.0), (-1.176, -1.618, 1.0), (-1.937, -0.4974, 1.0), (-1.965, -0.3748, 1.0), (-1.86, -0.7362, 1.0), (-1.902, -0.618, 1.0), (-1.753, -0.9635, 1.0), (-1.81, -0.8516, 1.0), (1.86, 0.7362, 1.0), (1.541, 1.275, 1.0), (0.1256, 1.996, 1.0), (0.0, 2.0, 1.0), (-2.0, 0.0, 1.0), (-1.996, 0.1256, 1.0), (-1.689, 1.072, 1.0), (-1.753, 0.9635, 1.0), (-0.1256, 1.996, 1.0), (0.1256, -1.996, 1.0), (1.984, -0.2507, 1.0), (1.618, -1.176, 1.0), (1.458, -1.369, 1.0), (1.369, -1.458, 1.0), (1.275, -1.541, 1.0), (0.8516, -1.81, 1.0), (0.9635, -1.753, 1.0), (-0.4974, -1.937, 1.0), (-0.618, -1.902, 1.0), (-1.072, -1.689, 1.0), (-0.9635, -1.753, 1.0), (-1.996, -0.1256, 1.0), (-1.984, -0.2507, 1.0), (-1.541, -1.275, 1.0), (1.965, -0.3748, 1.0), (1.86, -0.7362, 1.0), (1.81, -0.8516, 1.0), (1.541, -1.275, 1.0)], [], [(0, 1, 2), (3, 4, 5), (3, 6, 4), (3, 7, 6), (3, 8, 7), (9, 10, 2), (11, 2, 1), (3, 12, 8), (10, 13, 12), (10, 14, 13), (10, 9, 14), (2, 11, 15), (2, 16, 9), (2, 15, 16), (11, 17, 15), (18, 11, 19), (11, 20, 17), (21, 3, 22), (10, 3, 21), (12, 3, 10), (23, 3, 5), (3, 23, 24), (25, 24, 23), (26, 24, 25), (27, 28, 29), (30, 28, 27), (30, 31, 28), (30, 32, 31), (32, 30, 3), (32, 33, 34), (32, 24, 33), (24, 32, 3), (35, 36, 37), (38, 24, 26), (39, 24, 38), (40, 24, 39), (41, 24, 40), (24, 41, 35), (42, 35, 41), (43, 35, 42), (44, 35, 43), (35, 45, 36), (35, 44, 45), (46, 45, 44), (47, 45, 46), (45, 47, 48), (48, 49, 50), (51, 48, 47), (52, 48, 51), (53, 48, 52), (48, 54, 49), (48, 53, 54), (55, 54, 53), (56, 54, 55), (56, 57, 54), (58, 57, 56), (59, 57, 58), (60, 57, 59), (57, 61, 62), (57, 60, 61), (62, 61, 63), (64, 61, 60), (65, 61, 64), (65, 66, 61), (67, 66, 65), (68, 66, 67), (69, 66, 68), (66, 69, 70), (66, 70, 71), (70, 69, 72), (71, 70, 73), (74, 70, 72), (75, 74, 76), (74, 75, 70), (76, 77, 75), (78, 77, 76), (79, 77, 78), (77, 79, 80), (80, 79, 81), (77, 80, 82), (82, 80, 83), (84, 80, 81), (85, 84, 86), (85, 86, 87), (84, 85, 80), (88, 85, 87), (89, 88, 90), (88, 89, 85), (89, 90, 91), (92, 91, 93), (85, 89, 94), (94, 89, 95), (96, 97, 98), (99, 100, 101), (100, 99, 102), (92, 93, 103), (92, 103, 104), (105, 104, 106), (91, 92, 89), (105, 106, 107), (108, 107, 109), (108, 109, 110), (108, 110, 111), (104, 105, 92), (92, 105, 112), (113, 111, 114), (113, 114, 115), (113, 115, 116), (113, 116, 117), (107, 108, 105), (113, 117, 118), (11, 18, 20), (119, 19, 120), (119, 120, 121), (19, 122, 18), (19, 123, 122), (19, 119, 123), (119, 124, 123), (119, 125, 124), (119, 126, 125), (127, 126, 119), (128, 127, 129), (127, 130, 126), (127, 131, 130), (128, 129, 132), (127, 128, 131), (131, 128, 133), (134, 128, 135), (128, 134, 133), (135, 136, 134), (137, 136, 135), (137, 138, 136), (139, 137, 140), (137, 141, 138), (137, 139, 141), (139, 140, 142), (141, 139, 143), (143, 139, 144), (139, 145, 144), (146, 145, 139), (145, 146, 147), (146, 148, 147), (149, 146, 150), (146, 149, 148), (148, 149, 151), (149, 150, 152), (151, 149, 153), (149, 154, 153), (155, 154, 149), (154, 155, 156), (156, 155, 157), (158, 157, 155), (157, 158, 159), (158, 155, 160), (159, 158, 161), (161, 158, 162), (163, 162, 158), (158, 160, 164), (162, 163, 165), (165, 163, 166), (167, 166, 163), (166, 167, 168), (168, 167, 169), (169, 167, 170), (101, 170, 167), (170, 101, 171), (171, 101, 172), (167, 163, 173), (100, 172, 101), (172, 100, 174), (167, 173, 175), (112, 105, 176), (174, 100, 177), (178, 177, 100), (177, 178, 96), (97, 96, 178), (111, 113, 108), (113, 179, 108), (179, 113, 180), (98, 97, 118), (118, 181, 113), (118, 97, 181), (97, 182, 181), (182, 97, 183), (184, 185, 186), (185, 187, 186), (185, 188, 187), (188, 189, 187), (188, 190, 189), (190, 191, 189), (190, 192, 191), (192, 193, 191), (192, 194, 193), (194, 195, 193), (194, 196, 195), (196, 197, 195), (196, 198, 197), (198, 199, 197), (198, 200, 199), (200, 201, 199), (200, 202, 201), (201, 202, 203), (202, 204, 203), (204, 205, 203), (204, 206, 205), (206, 207, 205), (206, 208, 207), (208, 209, 207), (208, 210, 209), (209, 210, 211), (210, 212, 211), (212, 213, 211), (212, 214, 213), (214, 215, 213), (214, 216, 215), (216, 217, 215), (217, 216, 218), (217, 218, 219), (218, 220, 219), (220, 221, 219), (220, 222, 221), (222, 223, 221), (222, 224, 223), (224, 225, 223), (225, 224, 226), (225, 226, 227), (226, 228, 227), (228, 229, 227), (229, 228, 230), (231, 229, 230), (232, 231, 230), (232, 233, 231), (233, 232, 234), (235, 233, 234), (235, 234, 236), (237, 235, 236), (237, 236, 238), (239, 237, 238), (240, 239, 238), (240, 241, 239), (241, 240, 242), (243, 241, 242), (243, 242, 244), (245, 243, 244), (245, 244, 246), (247, 245, 246), (248, 247, 246), (249, 247, 248), (249, 248, 250), (251, 249, 250), (251, 250, 252), (253, 251, 252), (253, 252, 254), (255, 253, 254), (256, 255, 254), (257, 255, 256), (257, 256, 258), (259, 257, 258), (259, 258, 260), (261, 259, 260), (261, 260, 262), (263, 261, 262), (263, 262, 264), (265, 263, 264), (265, 264, 266), (267, 265, 266), (267, 266, 268), (269, 267, 268), (269, 268, 270), (271, 269, 270), (271, 270, 272), (273, 271, 272), (273, 272, 274), (275, 273, 274), (275, 274, 276), (277, 275, 276), (277, 276, 278), (279, 277, 278), (279, 278, 280), (281, 279, 280), (281, 280, 282), (283, 281, 282), (283, 282, 284), (285, 283, 284), (286, 285, 284), (287, 285, 286), (287, 286, 288), (289, 287, 288), (289, 288, 290), (291, 289, 290), (291, 290, 292), (293, 291, 292), (294, 293, 292), (295, 293, 294), (295, 294, 296), (297, 295, 296), (297, 296, 298), (299, 297, 298), (299, 298, 300), (301, 299, 300), (302, 301, 300), (302, 303, 301), (303, 302, 304), (305, 303, 304), (305, 304, 306), (307, 305, 306), (307, 306, 308), (309, 307, 308), (310, 309, 308), (310, 311, 309), (311, 310, 312), (313, 311, 312), (314, 313, 312), (313, 314, 315), (315, 314, 316), (315, 316, 317), (316, 318, 317), (318, 319, 317), (318, 320, 319), (320, 321, 319), (320, 322, 321), (322, 323, 321), (323, 322, 324), (323, 324, 325), (324, 326, 325), (326, 327, 325), (326, 328, 327), (328, 329, 327), (328, 330, 329), (330, 331, 329), (330, 332, 331), (331, 332, 333), (332, 334, 333), (334, 335, 333), (334, 336, 335), (336, 337, 335), (336, 338, 337), (338, 339, 337), (338, 340, 339), (339, 340, 341), (340, 342, 341), (342, 343, 341), (342, 344, 343), (344, 345, 343), (344, 346, 345), (346, 347, 345), (346, 348, 347), (348, 349, 347), (348, 350, 349), (350, 351, 349), (350, 184, 351), (184, 186, 351), (186, 187, 77), (187, 75, 77), (187, 189, 75), (189, 70, 75), (189, 191, 70), (191, 73, 70), (191, 193, 73), (193, 71, 73), (193, 195, 71), (195, 66, 71), (195, 197, 66), (197, 61, 66), (197, 199, 61), (199, 63, 61), (199, 201, 63), (201, 62, 63), (201, 203, 62), (203, 57, 62), (203, 205, 57), (205, 54, 57), (205, 207, 54), (207, 49, 54), (207, 209, 49), (209, 50, 49), (209, 211, 50), (50, 211, 48), (211, 213, 48), (213, 45, 48), (213, 215, 45), (215, 36, 45), (215, 217, 36), (217, 37, 36), (37, 217, 219), (37, 219, 35), (219, 221, 35), (221, 24, 35), (221, 223, 24), (223, 33, 24), (223, 225, 33), (225, 34, 33), (34, 225, 227), (34, 227, 32), (227, 229, 32), (229, 31, 32), (229, 231, 31), (231, 28, 31), (231, 233, 28), (233, 29, 28), (29, 233, 235), (27, 29, 235), (27, 235, 237), (30, 27, 237), (30, 237, 239), (3, 30, 239), (241, 3, 239), (241, 22, 3), (22, 241, 243), (21, 22, 243), (21, 243, 245), (10, 21, 245), (10, 245, 247), (2, 10, 247), (249, 2, 247), (0, 2, 249), (0, 249, 251), (1, 0, 251), (1, 251, 253), (11, 1, 253), (11, 253, 255), (19, 11, 255), (257, 19, 255), (120, 19, 257), (120, 257, 259), (121, 120, 259), (121, 259, 261), (119, 121, 261), (119, 261, 263), (127, 119, 263), (127, 263, 265), (129, 127, 265), (129, 265, 267), (132, 129, 267), (132, 267, 269), (128, 132, 269), (128, 269, 271), (135, 128, 271), (135, 271, 273), (137, 135, 273), (137, 273, 275), (140, 137, 275), (140, 275, 277), (142, 140, 277), (142, 277, 279), (139, 142, 279), (139, 279, 281), (146, 139, 281), (146, 281, 283), (150, 146, 283), (150, 283, 285), (152, 150, 285), (287, 152, 285), (149, 152, 287), (149, 287, 289), (155, 149, 289), (155, 289, 291), (160, 155, 291), (160, 291, 293), (164, 160, 293), (295, 164, 293), (158, 164, 295), (158, 295, 297), (163, 158, 297), (163, 297, 299), (173, 163, 299), (173, 299, 301), (175, 173, 301), (303, 175, 301), (303, 167, 175), (167, 303, 305), (101, 167, 305), (101, 305, 307), (99, 101, 307), (99, 307, 309), (102, 99, 309), (311, 102, 309), (311, 100, 102), (100, 311, 313), (178, 100, 313), (178, 313, 315), (97, 178, 315), (97, 315, 317), (97, 317, 183), (317, 319, 183), (319, 182, 183), (319, 321, 182), (321, 181, 182), (321, 323, 181), (323, 113, 181), (113, 323, 325), (113, 325, 180), (325, 327, 180), (327, 179, 180), (327, 329, 179), (329, 108, 179), (329, 331, 108), (331, 105, 108), (331, 333, 105), (105, 333, 176), (333, 335, 176), (335, 112, 176), (335, 337, 112), (337, 92, 112), (337, 339, 92), (339, 89, 92), (339, 341, 89), (89, 341, 95), (341, 343, 95), (343, 94, 95), (343, 345, 94), (345, 85, 94), (345, 347, 85), (347, 80, 85), (347, 349, 80), (349, 83, 80), (349, 351, 83), (351, 82, 83), (351, 186, 82), (186, 77, 82), (352, 353, 354), (355, 356, 357), (358, 356, 355), (356, 359, 353), (356, 360, 359), (361, 356, 358), (356, 361, 360), (358, 362, 361), (358, 363, 362), (364, 363, 358), (364, 365, 363), (366, 364, 367), (364, 368, 365), (366, 367, 369), (364, 366, 368), (370, 368, 366), (370, 371, 368), (372, 373, 374), (375, 371, 370), (376, 377, 378), (376, 379, 377), (376, 380, 379), (376, 381, 380), (376, 382, 381), (376, 383, 382), (376, 384, 383), (376, 385, 384), (376, 386, 385), (387, 371, 375), (376, 388, 386), (376, 389, 388), (376, 390, 389), (376, 391, 390), (376, 392, 391), (376, 393, 392), (371, 394, 393), (371, 395, 394), (371, 396, 395), (371, 397, 396), (371, 387, 397), (387, 375, 398), (398, 375, 399), (399, 375, 400), (400, 375, 401), (402, 375, 403), (375, 402, 401), (403, 404, 402), (405, 404, 403), (404, 405, 406), (407, 406, 405), (406, 407, 408), (409, 408, 407), (408, 409, 410), (411, 410, 409), (410, 411, 412), (413, 412, 411), (412, 413, 414), (415, 414, 413), (414, 415, 416), (417, 416, 415), (416, 417, 418), (419, 418, 417), (418, 419, 420), (421, 420, 419), (420, 421, 422), (423, 422, 421), (424, 422, 423), (422, 424, 425), (425, 424, 426), (426, 424, 427), (427, 424, 428), (428, 424, 429), (430, 429, 424), (429, 430, 431), (431, 430, 432), (432, 430, 433), (434, 430, 435), (433, 430, 434), (436, 437, 438), (352, 437, 436), (437, 439, 440), (437, 441, 439), (437, 442, 441), (437, 443, 442), (437, 444, 443), (445, 437, 352), (437, 446, 444), (437, 447, 446), (437, 445, 447), (353, 352, 356), (352, 354, 445), (448, 449, 450), (448, 451, 449), (378, 452, 453), (452, 378, 448), (448, 378, 451), (454, 451, 378), (378, 453, 455), (456, 451, 454), (378, 455, 457), (458, 451, 456), (378, 457, 459), (460, 451, 458), (378, 459, 461), (462, 451, 460), (378, 461, 463), (451, 462, 464), (378, 463, 465), (464, 462, 466), (378, 465, 467), (468, 466, 462), (378, 467, 469), (466, 468, 470), (393, 376, 371), (376, 378, 469), (374, 470, 468), (470, 374, 373), (471, 472, 473), (472, 471, 474), (475, 474, 471), (476, 474, 475), (474, 476, 477), (478, 477, 476), (479, 477, 478), (480, 477, 479), (477, 480, 481), (482, 481, 480), (483, 481, 482), (484, 481, 483), (481, 484, 485), (486, 484, 483), (487, 484, 486), (488, 484, 487), (489, 481, 485), (490, 491, 492), (440, 491, 493), (493, 491, 490), (494, 495, 496), (494, 472, 495), (449, 494, 497), (449, 497, 491), (494, 449, 472), (474, 498, 499), (474, 477, 498), (449, 491, 450), (473, 472, 449), (440, 493, 437), (491, 440, 450), (484, 488, 500), (501, 500, 488), (502, 500, 501), (503, 500, 502), (500, 503, 504), (504, 503, 505), (506, 503, 502), (507, 503, 506), (508, 503, 507), (508, 509, 503), (510, 509, 508), (511, 509, 510), (509, 512, 513), (509, 511, 512), (514, 511, 510), (373, 372, 515), (516, 515, 372), (515, 516, 517), (518, 517, 516), (517, 518, 519), (520, 519, 518), (519, 520, 521), (522, 521, 520), (521, 522, 523), (524, 523, 522), (523, 524, 525), (526, 525, 524), (525, 526, 527), (528, 527, 526), (527, 528, 514), (529, 514, 528), (530, 514, 529), (531, 514, 530), (532, 514, 531), (533, 514, 532), (514, 533, 534), (534, 533, 535), (534, 535, 536), (534, 536, 537), (534, 537, 538), (514, 534, 511), (539, 534, 538), (539, 540, 534), (541, 540, 539), (542, 541, 543), (541, 542, 540), (544, 543, 545), (546, 545, 547), (548, 547, 549), (543, 544, 542), (550, 549, 551), (552, 551, 553), (545, 546, 544), (554, 553, 555), (556, 555, 557), (558, 557, 559), (547, 548, 546), (560, 559, 561), (560, 561, 562), (560, 562, 563), (560, 563, 564), (549, 550, 548), (560, 564, 565), (566, 565, 567), (566, 567, 568), (566, 568, 569), (551, 552, 550), (566, 569, 570), (566, 570, 571), (572, 571, 573), (574, 573, 575), (576, 575, 577), (578, 577, 579), (553, 554, 552), (580, 579, 581), (582, 435, 430), (435, 582, 583), (555, 556, 554), (584, 583, 582), (557, 558, 556), (583, 584, 585), (586, 585, 584), (559, 560, 587), (559, 587, 558), (585, 586, 588), (589, 430, 424), (589, 590, 430), (591, 589, 592), (589, 591, 590), (590, 591, 593), (594, 593, 591), (593, 594, 595), (591, 592, 596), (595, 594, 597), (597, 594, 598), (599, 598, 594), (598, 599, 600), (600, 599, 601), (601, 602, 603), (602, 601, 599), (604, 605, 606), (607, 608, 602), (608, 607, 605), (609, 607, 602), (607, 609, 610), (604, 606, 611), (606, 612, 611), (612, 606, 613), (605, 604, 614), (615, 602, 608), (603, 602, 615), (604, 611, 616), (605, 614, 608), (617, 599, 594), (599, 617, 618), (596, 619, 591), (620, 588, 586), (588, 620, 621), (573, 574, 572), (571, 572, 566), (622, 621, 620), (575, 576, 574), (621, 622, 581), (577, 578, 576), (623, 581, 622), (579, 580, 578), (581, 623, 580), (565, 566, 560), (566, 624, 560), (625, 624, 566), (626, 624, 625), (616, 625, 627), (624, 626, 628), (616, 627, 629), (616, 629, 630), (616, 630, 631), (616, 631, 632), (616, 632, 633), (625, 616, 626), (616, 633, 604), (626, 616, 634), (634, 616, 635), (636, 592, 637), (637, 592, 589), (366, 638, 370), (639, 638, 366), (639, 640, 638), (641, 639, 642), (639, 643, 640), (644, 639, 641), (641, 642, 645), (639, 644, 643), (644, 641, 646), (641, 647, 646), (648, 647, 641), (647, 648, 649), (650, 649, 648), (650, 651, 649), (652, 650, 653), (654, 650, 652), (650, 654, 651), (652, 653, 655), (654, 652, 656), (652, 657, 656), (658, 657, 652), (657, 658, 659), (659, 658, 660), (658, 661, 660), (662, 661, 658), (662, 658, 663), (661, 662, 664), (664, 662, 636), (592, 636, 662), (662, 663, 665), (513, 512, 666), (667, 512, 511), (512, 667, 668), (669, 668, 667), (669, 670, 668), (671, 670, 669), (672, 670, 671), (673, 670, 672), (673, 672, 674), (670, 673, 675), (673, 674, 676), (675, 673, 677), (678, 673, 676), (679, 678, 680), (678, 679, 673), (681, 679, 680), (682, 679, 681), (682, 681, 683), (682, 683, 684), (679, 682, 685), (685, 682, 686), (687, 682, 684), (688, 687, 689), (688, 689, 690), (687, 688, 682), (628, 690, 691), (628, 691, 692), (690, 628, 688), (628, 692, 693), (628, 693, 624), (688, 628, 694), (694, 628, 695), (185, 184, 696), (697, 185, 696), (188, 185, 697), (698, 188, 697), (190, 188, 698), (699, 190, 698), (192, 190, 699), (700, 192, 699), (194, 192, 700), (701, 194, 700), (196, 194, 701), (702, 196, 701), (198, 196, 702), (703, 198, 702), (200, 198, 703), (704, 200, 703), (202, 200, 704), (202, 704, 705), (204, 202, 705), (706, 204, 705), (206, 204, 706), (707, 206, 706), (208, 206, 707), (708, 208, 707), (210, 208, 708), (210, 708, 709), (212, 210, 709), (710, 212, 709), (214, 212, 710), (711, 214, 710), (216, 214, 711), (712, 216, 711), (216, 712, 218), (218, 712, 713), (220, 218, 713), (714, 220, 713), (222, 220, 714), (715, 222, 714), (224, 222, 715), (716, 224, 715), (224, 716, 226), (226, 716, 717), (228, 226, 717), (718, 228, 717), (228, 718, 230), (718, 719, 230), (719, 232, 230), (720, 232, 719), (232, 720, 234), (720, 721, 234), (234, 721, 236), (721, 722, 236), (236, 722, 238), (722, 723, 238), (723, 240, 238), (724, 240, 723), (240, 724, 242), (724, 725, 242), (242, 725, 244), (725, 726, 244), (244, 726, 246), (726, 727, 246), (727, 248, 246), (727, 728, 248), (248, 728, 250), (728, 729, 250), (250, 729, 252), (729, 730, 252), (252, 730, 254), (730, 731, 254), (731, 256, 254), (731, 732, 256), (256, 732, 258), (732, 733, 258), (258, 733, 260), (733, 734, 260), (260, 734, 262), (734, 735, 262), (262, 735, 264), (735, 736, 264), (264, 736, 266), (736, 737, 266), (266, 737, 268), (737, 738, 268), (268, 738, 270), (738, 739, 270), (270, 739, 272), (739, 740, 272), (272, 740, 274), (740, 741, 274), (274, 741, 276), (741, 742, 276), (276, 742, 278), (742, 743, 278), (278, 743, 280), (743, 744, 280), (280, 744, 282), (744, 745, 282), (282, 745, 284), (745, 746, 284), (746, 286, 284), (746, 747, 286), (286, 747, 288), (747, 748, 288), (288, 748, 290), (748, 749, 290), (290, 749, 292), (749, 750, 292), (750, 294, 292), (750, 751, 294), (294, 751, 296), (751, 752, 296), (296, 752, 298), (752, 753, 298), (298, 753, 300), (753, 754, 300), (754, 302, 300), (755, 302, 754), (302, 755, 304), (755, 756, 304), (304, 756, 306), (756, 757, 306), (306, 757, 308), (757, 758, 308), (758, 310, 308), (759, 310, 758), (310, 759, 312), (759, 760, 312), (760, 314, 312), (314, 760, 761), (314, 761, 316), (316, 761, 762), (318, 316, 762), (763, 318, 762), (320, 318, 763), (764, 320, 763), (322, 320, 764), (765, 322, 764), (322, 765, 324), (324, 765, 766), (326, 324, 766), (767, 326, 766), (328, 326, 767), (768, 328, 767), (330, 328, 768), (769, 330, 768), (332, 330, 769), (332, 769, 770), (334, 332, 770), (771, 334, 770), (336, 334, 771), (772, 336, 771), (338, 336, 772), (773, 338, 772), (340, 338, 773), (340, 773, 774), (342, 340, 774), (775, 342, 774), (344, 342, 775), (776, 344, 775), (346, 344, 776), (777, 346, 776), (348, 346, 777), (778, 348, 777), (350, 348, 778), (779, 350, 778), (184, 350, 779), (696, 184, 779), (697, 696, 650), (648, 697, 650), (698, 697, 648), (641, 698, 648), (699, 698, 641), (645, 699, 641), (700, 699, 645), (642, 700, 645), (701, 700, 642), (639, 701, 642), (702, 701, 639), (366, 702, 639), (703, 702, 366), (369, 703, 366), (704, 703, 369), (367, 704, 369), (705, 704, 367), (364, 705, 367), (706, 705, 364), (358, 706, 364), (707, 706, 358), (355, 707, 358), (708, 707, 355), (357, 708, 355), (709, 708, 357), (709, 357, 356), (710, 709, 356), (352, 710, 356), (711, 710, 352), (436, 711, 352), (712, 711, 436), (438, 712, 436), (712, 438, 713), (713, 438, 437), (714, 713, 437), (493, 714, 437), (715, 714, 493), (490, 715, 493), (716, 715, 490), (492, 716, 490), (716, 492, 717), (717, 492, 491), (718, 717, 491), (497, 718, 491), (719, 718, 497), (494, 719, 497), (720, 719, 494), (496, 720, 494), (720, 496, 721), (496, 495, 721), (721, 495, 722), (495, 472, 722), (722, 472, 723), (472, 474, 723), (474, 724, 723), (499, 724, 474), (724, 499, 725), (499, 498, 725), (725, 498, 726), (498, 477, 726), (726, 477, 727), (477, 481, 727), (481, 728, 727), (481, 489, 728), (728, 489, 729), (489, 485, 729), (729, 485, 730), (485, 484, 730), (730, 484, 731), (484, 500, 731), (500, 732, 731), (500, 504, 732), (732, 504, 733), (504, 505, 733), (733, 505, 734), (505, 503, 734), (734, 503, 735), (503, 509, 735), (735, 509, 736), (509, 513, 736), (736, 513, 737), (513, 666, 737), (737, 666, 738), (666, 512, 738), (738, 512, 739), (512, 668, 739), (739, 668, 740), (668, 670, 740), (740, 670, 741), (670, 675, 741), (741, 675, 742), (675, 677, 742), (742, 677, 743), (677, 673, 743), (743, 673, 744), (673, 679, 744), (744, 679, 745), (679, 685, 745), (745, 685, 746), (685, 686, 746), (686, 747, 746), (686, 682, 747), (747, 682, 748), (682, 688, 748), (748, 688, 749), (688, 694, 749), (749, 694, 750), (694, 695, 750), (695, 751, 750), (695, 628, 751), (751, 628, 752), (628, 626, 752), (752, 626, 753), (626, 634, 753), (753, 634, 754), (634, 635, 754), (635, 755, 754), (616, 755, 635), (755, 616, 756), (616, 611, 756), (756, 611, 757), (611, 612, 757), (757, 612, 758), (612, 613, 758), (613, 759, 758), (606, 759, 613), (759, 606, 760), (606, 605, 760), (760, 605, 761), (605, 607, 761), (761, 607, 762), (762, 607, 610), (763, 762, 610), (609, 763, 610), (764, 763, 609), (602, 764, 609), (765, 764, 602), (599, 765, 602), (765, 599, 766), (766, 599, 618), (767, 766, 618), (617, 767, 618), (768, 767, 617), (594, 768, 617), (769, 768, 594), (591, 769, 594), (770, 769, 591), (770, 591, 619), (771, 770, 619), (596, 771, 619), (772, 771, 596), (592, 772, 596), (773, 772, 592), (662, 773, 592), (774, 773, 662), (774, 662, 665), (775, 774, 665), (663, 775, 665), (776, 775, 663), (658, 776, 663), (777, 776, 658), (652, 777, 658), (778, 777, 652), (655, 778, 652), (779, 778, 655), (653, 779, 655), (696, 779, 653), (650, 696, 653), (780, 4, 781), (4, 780, 5), (118, 614, 98), (614, 118, 608), (672, 138, 141), (138, 672, 671), (103, 782, 783), (93, 782, 103), (637, 782, 93), (782, 637, 589), (487, 18, 488), (18, 487, 20), (692, 159, 161), (159, 692, 691), (114, 601, 115), (601, 114, 600), (478, 14, 479), (14, 478, 13), (162, 784, 693), (165, 784, 162), (784, 165, 785), (693, 784, 624), (678, 144, 145), (144, 678, 676), (447, 42, 446), (42, 447, 43), (786, 64, 787), (64, 786, 65), (638, 786, 370), (786, 638, 65), (359, 47, 353), (47, 359, 51), (442, 38, 441), (38, 442, 39), (654, 81, 79), (81, 654, 656), (103, 788, 104), (788, 103, 783), (473, 7, 471), (7, 473, 6), (789, 473, 449), (473, 789, 6), (4, 789, 781), (789, 4, 6), (475, 12, 476), (12, 475, 8), (479, 9, 480), (9, 479, 14), (790, 133, 134), (133, 790, 791), (667, 790, 134), (790, 667, 511), (133, 792, 131), (792, 133, 791), (669, 134, 136), (134, 669, 667), (506, 123, 124), (123, 506, 502), (507, 124, 125), (124, 507, 506), (177, 632, 174), (632, 177, 633), (162, 692, 161), (692, 162, 693), (168, 793, 794), (169, 793, 168), (627, 793, 169), (793, 627, 625), (174, 631, 172), (631, 174, 632), (96, 633, 177), (633, 96, 604), (687, 153, 154), (153, 687, 684), (689, 154, 156), (154, 689, 687), (690, 156, 157), (156, 690, 689), (680, 145, 147), (145, 680, 678), (676, 143, 144), (143, 676, 674), (59, 795, 60), (795, 59, 796), (362, 56, 55), (56, 362, 363), (444, 40, 443), (40, 444, 41), (91, 637, 93), (637, 91, 636), (664, 91, 90), (91, 664, 636), (656, 84, 81), (84, 656, 657), (647, 76, 74), (76, 647, 649), (107, 797, 593), (106, 797, 107), (797, 106, 798), (593, 797, 590), (788, 106, 104), (106, 788, 798), (111, 600, 114), (600, 111, 598), (471, 8, 475), (8, 471, 7), (476, 13, 478), (13, 476, 12), (483, 17, 486), (17, 483, 15), (486, 20, 487), (20, 486, 17), (482, 15, 483), (15, 482, 16), (480, 16, 482), (16, 480, 9), (671, 136, 138), (136, 671, 669), (799, 130, 800), (130, 799, 126), (508, 799, 510), (799, 508, 126), (508, 125, 126), (125, 508, 507), (502, 122, 123), (122, 502, 501), (501, 18, 122), (18, 501, 488), (170, 627, 169), (627, 170, 629), (171, 629, 170), (629, 171, 630), (172, 630, 171), (630, 172, 631), (98, 604, 96), (604, 98, 614), (684, 151, 153), (151, 684, 683), (691, 157, 159), (157, 691, 690), (683, 148, 151), (148, 683, 681), (681, 147, 148), (147, 681, 680), (674, 141, 143), (141, 674, 672), (643, 69, 68), (69, 643, 644), (638, 67, 65), (67, 638, 640), (795, 64, 60), (64, 795, 787), (360, 53, 52), (53, 360, 361), (359, 52, 51), (52, 359, 360), (801, 59, 58), (59, 801, 796), (365, 801, 58), (801, 365, 368), (445, 43, 447), (43, 445, 44), (353, 46, 354), (46, 353, 47), (354, 44, 445), (44, 354, 46), (446, 41, 444), (41, 446, 42), (443, 39, 442), (39, 443, 40), (660, 88, 87), (88, 660, 661), (657, 86, 84), (86, 657, 659), (649, 78, 76), (78, 649, 651), (651, 79, 78), (79, 651, 654), (646, 74, 72), (74, 646, 647), (109, 597, 110), (597, 109, 595), (110, 598, 111), (598, 110, 597), (115, 603, 116), (603, 115, 601), (117, 608, 118), (608, 117, 615), (792, 130, 131), (130, 792, 800), (802, 165, 166), (165, 802, 785), (168, 802, 166), (802, 168, 794), (640, 68, 67), (68, 640, 643), (363, 58, 56), (58, 363, 365), (361, 55, 53), (55, 361, 362), (441, 26, 439), (26, 441, 38), (439, 25, 440), (25, 439, 26), (450, 440, 803), (803, 23, 804), (803, 25, 23), (25, 803, 440), (661, 90, 88), (90, 661, 664), (659, 87, 86), (87, 659, 660), (644, 72, 69), (72, 644, 646), (107, 595, 109), (595, 107, 593), (116, 615, 117), (615, 116, 603), (23, 780, 804), (780, 23, 5), (449, 805, 789), (449, 806, 805), (449, 807, 806), (449, 808, 807), (449, 809, 808), (449, 810, 809), (449, 811, 810), (449, 812, 811), (451, 812, 449), (812, 451, 813), (813, 451, 814), (814, 451, 815), (815, 451, 816), (448, 817, 818), (448, 819, 817), (448, 820, 819), (448, 821, 820), (450, 821, 448), (821, 450, 822), (822, 450, 823), (823, 450, 824), (824, 450, 825), (825, 450, 826), (826, 450, 827), (827, 450, 828), (828, 450, 803), (813, 821, 812), (821, 813, 820), (827, 805, 806), (805, 827, 828), (812, 822, 811), (822, 812, 821), (810, 824, 809), (824, 810, 823), (811, 823, 810), (823, 811, 822), (815, 829, 817), (815, 830, 829), (815, 831, 830), (815, 832, 831), (815, 833, 832), (833, 815, 816), (834, 817, 829), (835, 817, 834), (836, 817, 835), (837, 817, 836), (817, 837, 818), (815, 819, 814), (819, 815, 817), (808, 826, 807), (826, 808, 825), (807, 827, 806), (827, 807, 826), (805, 781, 789), (805, 780, 781), (828, 780, 805), (780, 828, 804), (804, 828, 803), (809, 825, 808), (825, 809, 824), (814, 820, 813), (820, 814, 819), (511, 838, 790), (511, 839, 838), (511, 840, 839), (511, 841, 840), (511, 842, 841), (511, 843, 842), (511, 844, 843), (511, 845, 844), (534, 845, 511), (845, 534, 846), (846, 534, 847), (847, 534, 848), (848, 534, 849), (850, 510, 799), (851, 510, 850), (852, 510, 851), (853, 510, 852), (854, 510, 853), (855, 510, 854), (856, 510, 855), (857, 510, 856), (514, 857, 858), (514, 858, 859), (514, 859, 860), (514, 860, 861), (857, 514, 510), (845, 858, 857), (858, 845, 846), (838, 851, 850), (851, 838, 839), (844, 857, 856), (857, 844, 845), (842, 855, 854), (855, 842, 843), (843, 856, 855), (856, 843, 844), (860, 862, 861), (860, 863, 862), (860, 864, 863), (860, 865, 864), (860, 866, 865), (848, 866, 860), (866, 848, 867), (848, 868, 867), (848, 869, 868), (848, 870, 869), (870, 848, 849), (847, 860, 859), (860, 847, 848), (840, 853, 852), (853, 840, 841), (839, 852, 851), (852, 839, 840), (838, 792, 791), (838, 791, 790), (792, 838, 850), (792, 850, 800), (800, 850, 799), (841, 854, 853), (854, 841, 842), (846, 859, 858), (859, 846, 847), (625, 871, 793), (625, 872, 871), (625, 873, 872), (625, 874, 873), (625, 875, 874), (625, 876, 875), (625, 877, 876), (625, 878, 877), (625, 879, 878), (566, 879, 625), (879, 566, 880), (880, 566, 881), (881, 566, 882), (560, 883, 884), (560, 885, 883), (560, 886, 885), (624, 886, 560), (886, 624, 887), (887, 624, 888), (888, 624, 889), (889, 624, 890), (890, 624, 891), (891, 624, 892), (892, 624, 893), (893, 624, 894), (894, 624, 784), (887, 879, 886), (879, 887, 878), (894, 872, 893), (872, 894, 871), (888, 878, 887), (878, 888, 877), (890, 876, 889), (876, 890, 875), (889, 877, 888), (877, 889, 876), (883, 895, 884), (883, 896, 895), (883, 897, 896), (883, 898, 897), (883, 899, 898), (881, 899, 883), (900, 881, 882), (901, 881, 900), (902, 881, 901), (903, 881, 902), (899, 881, 903), (885, 881, 883), (881, 885, 880), (892, 874, 891), (874, 892, 873), (893, 873, 892), (873, 893, 872), (785, 894, 784), (802, 894, 785), (802, 871, 894), (794, 871, 802), (871, 794, 793), (891, 875, 890), (875, 891, 874), (886, 880, 885), (880, 886, 879), (589, 904, 782), (589, 905, 904), (589, 906, 905), (589, 907, 906), (589, 908, 907), (589, 909, 908), (589, 910, 909), (589, 911, 910), (589, 912, 911), (424, 912, 589), (912, 424, 913), (913, 424, 914), (914, 424, 915), (430, 916, 917), (430, 918, 916), (430, 919, 918), (590, 919, 430), (919, 590, 920), (920, 590, 921), (921, 590, 922), (922, 590, 923), (923, 590, 924), (924, 590, 925), (925, 590, 926), (926, 590, 927), (927, 590, 797), (919, 911, 912), (911, 919, 920), (926, 904, 905), (904, 926, 927), (920, 910, 911), (910, 920, 921), (922, 908, 909), (908, 922, 923), (921, 909, 910), (909, 921, 922), (928, 914, 915), (929, 914, 928), (930, 914, 929), (931, 914, 930), (932, 914, 931), (916, 932, 933), (932, 916, 914), (934, 916, 933), (935, 916, 934), (936, 916, 935), (916, 936, 917), (916, 913, 914), (913, 916, 918), (924, 906, 907), (906, 924, 925), (925, 905, 906), (905, 925, 926), (904, 783, 782), (904, 788, 783), (927, 788, 904), (927, 798, 788), (798, 927, 797), (923, 907, 908), (907, 923, 924), (918, 912, 913), (912, 918, 919), (937, 371, 938), (939, 371, 937), (940, 371, 939), (941, 371, 940), (368, 941, 942), (368, 942, 943), (368, 943, 944), (368, 944, 945), (368, 945, 946), (368, 946, 947), (368, 947, 948), (368, 948, 801), (941, 368, 371), (375, 949, 950), (375, 951, 949), (375, 952, 951), (375, 953, 952), (370, 953, 375), (953, 370, 954), (954, 370, 955), (955, 370, 956), (956, 370, 957), (957, 370, 958), (958, 370, 959), (959, 370, 960), (960, 370, 786), (940, 953, 941), (953, 940, 952), (947, 960, 948), (960, 947, 959), (941, 954, 942), (954, 941, 953), (943, 956, 944), (956, 943, 955), (942, 955, 943), (955, 942, 954), (961, 937, 938), (962, 937, 961), (963, 937, 962), (964, 937, 963), (965, 937, 964), (949, 965, 966), (965, 949, 937), (967, 949, 966), (968, 949, 967), (969, 949, 968), (949, 969, 950), (937, 951, 939), (951, 937, 949), (945, 958, 946), (958, 945, 957), (946, 959, 947), (959, 946, 958), (948, 795, 796), (948, 796, 801), (960, 795, 948), (795, 960, 787), (787, 960, 786), (944, 957, 945), (957, 944, 956), (939, 952, 940), (952, 939, 951), (523, 970, 971), (970, 523, 525), (550, 972, 973), (972, 550, 552), (974, 901, 900), (901, 974, 975), (938, 976, 961), (976, 938, 977), (376, 938, 371), (938, 376, 977), (978, 834, 979), (834, 978, 835), (417, 980, 981), (980, 417, 415), (982, 373, 983), (373, 982, 470), (984, 865, 985), (865, 984, 864), (868, 986, 987), (986, 868, 869), (578, 988, 576), (988, 578, 989), (897, 990, 896), (990, 897, 991), (544, 992, 993), (992, 544, 546), (994, 452, 995), (452, 994, 453), (409, 996, 997), (996, 409, 407), (998, 930, 929), (930, 998, 999), (832, 1000, 1001), (1000, 832, 833), (1002, 816, 464), (1000, 816, 1002), (816, 1000, 833), (464, 816, 451), (1003, 517, 1004), (517, 1003, 515), (1005, 523, 971), (523, 1005, 521), (861, 1006, 1007), (1006, 861, 862), (527, 861, 1007), (861, 527, 514), (849, 1008, 870), (1008, 849, 1009), (540, 849, 534), (849, 540, 1009), (1006, 863, 1010), (863, 1006, 862), (985, 866, 1011), (866, 985, 865), (867, 987, 1012), (987, 867, 868), (623, 1013, 580), (1013, 623, 1014), (566, 572, 882), (882, 974, 900), (882, 1015, 974), (1015, 882, 572), (576, 1016, 574), (1016, 576, 988), (899, 1017, 898), (1017, 899, 1018), (542, 993, 1019), (993, 542, 544), (556, 1020, 1021), (1020, 556, 558), (558, 1022, 1020), (1022, 558, 587), (554, 1021, 1023), (1021, 554, 556), (1024, 830, 1025), (830, 1024, 829), (405, 1026, 1027), (1026, 405, 403), (415, 1028, 980), (1028, 415, 413), (411, 997, 1029), (997, 411, 409), (932, 1030, 933), (1030, 932, 1031), (934, 1032, 935), (1032, 934, 1033), (831, 1001, 1034), (1001, 831, 832), (830, 1034, 1025), (1034, 830, 831), (1035, 470, 982), (470, 1035, 466), (1002, 466, 1035), (466, 1002, 464), (983, 515, 1003), (515, 983, 373), (1036, 521, 1005), (521, 1036, 519), (1004, 519, 1036), (519, 1004, 517), (525, 1007, 970), (1007, 525, 527), (1010, 864, 984), (864, 1010, 863), (869, 1008, 986), (1008, 869, 870), (866, 1012, 1011), (1012, 866, 867), (580, 989, 578), (989, 580, 1013), (1037, 1024, 1025), (1038, 1025, 1034), (1024, 1037, 979), (1039, 1034, 1001), (1040, 979, 1037), (1041, 1001, 1000), (979, 1040, 978), (1042, 1000, 1002), (1043, 978, 1040), (1044, 1002, 1035), (978, 1043, 1045), (1046, 1035, 982), (1047, 1045, 1043), (1048, 982, 983), (1045, 1047, 1049), (1050, 983, 1003), (1051, 1049, 1047), (1052, 1003, 1004), (1049, 1051, 995), (1053, 1004, 1036), (1054, 995, 1051), (1055, 1036, 1005), (995, 1054, 994), (1056, 1005, 971), (1057, 994, 1054), (1058, 971, 970), (994, 1057, 1059), (1060, 970, 1007), (1061, 1059, 1057), (1062, 1007, 1006), (1059, 1061, 1063), (1064, 1006, 1010), (1065, 1063, 1061), (1066, 1010, 984), (1063, 1065, 1067), (1068, 984, 985), (1069, 1067, 1065), (1070, 985, 1011), (1067, 1069, 1071), (1072, 1011, 1012), (1073, 1071, 1069), (1071, 1073, 1074), (1025, 1038, 1037), (1034, 1039, 1038), (1001, 1041, 1039), (1000, 1042, 1041), (1002, 1044, 1042), (1075, 1012, 987), (1035, 1046, 1044), (982, 1048, 1046), (983, 1050, 1048), (1003, 1052, 1050), (1004, 1053, 1052), (1036, 1055, 1053), (1005, 1056, 1055), (971, 1058, 1056), (970, 1060, 1058), (1076, 987, 986), (1007, 1062, 1060), (1006, 1064, 1062), (1010, 1066, 1064), (984, 1068, 1066), (985, 1070, 1068), (1077, 986, 1008), (1011, 1072, 1070), (1012, 1075, 1072), (987, 1076, 1075), (986, 1077, 1076), (1008, 1078, 1077), (1009, 1078, 1008), (1009, 1079, 1078), (1009, 1080, 1079), (1019, 1080, 1009), (1080, 1019, 1081), (993, 1081, 1019), (1081, 993, 1082), (992, 1082, 993), (1082, 992, 1083), (1084, 1083, 992), (1083, 1084, 1085), (973, 1085, 1084), (1085, 973, 1086), (972, 1086, 973), (1086, 972, 1087), (1023, 1087, 972), (1087, 1023, 1088), (1021, 1088, 1023), (1088, 1021, 1089), (1020, 1089, 1021), (1089, 1020, 1090), (1022, 1090, 1020), (1090, 1022, 1091), (1092, 1091, 1022), (1091, 1092, 1093), (990, 1093, 1092), (1093, 990, 1094), (991, 1094, 990), (1094, 991, 1095), (1017, 1095, 991), (1095, 1017, 1096), (1097, 1074, 1073), (1074, 1097, 1098), (1099, 1098, 1097), (1098, 1099, 1100), (1101, 1100, 1099), (1100, 1101, 1102), (1103, 1102, 1101), (1102, 1103, 977), (1104, 977, 1103), (977, 1104, 976), (1105, 976, 1104), (976, 1105, 1106), (1107, 1106, 1105), (1106, 1107, 1108), (1109, 1108, 1107), (1108, 1109, 1110), (1111, 1110, 1109), (1110, 1111, 1112), (1113, 1112, 1111), (1112, 1113, 1114), (1115, 1114, 1113), (1114, 1115, 1116), (1117, 1116, 1115), (1116, 1117, 1118), (1119, 1118, 1117), (1118, 1119, 1120), (1121, 1120, 1119), (1122, 1120, 1121), (1122, 1026, 1120), (1123, 1026, 1122), (1027, 1123, 1124), (996, 1124, 1125), (997, 1125, 1126), (1029, 1126, 1127), (1123, 1027, 1026), (1028, 1127, 1128), (980, 1128, 1129), (981, 1129, 1130), (1131, 1130, 1132), (1133, 1132, 1134), (1124, 996, 1027), (1135, 1134, 1136), (1137, 1136, 1138), (998, 1138, 1139), (999, 1139, 1140), (1141, 1140, 1142), (1031, 1142, 1143), (1030, 1143, 1144), (1033, 1144, 1145), (1032, 1145, 1146), (1125, 997, 996), (1147, 1146, 1148), (1149, 1148, 1150), (1151, 1150, 1152), (1153, 1152, 1154), (1155, 1154, 1156), (1157, 1156, 1158), (1018, 1096, 1017), (1126, 1029, 997), (1096, 1018, 1159), (1127, 1028, 1029), (1160, 1159, 1018), (1128, 980, 1028), (1159, 1160, 1161), (1129, 981, 980), (1162, 1161, 1160), (1130, 1131, 981), (1161, 1162, 1163), (1132, 1133, 1131), (975, 1163, 1162), (1134, 1135, 1133), (1163, 975, 1164), (1136, 1137, 1135), (974, 1164, 975), (1138, 998, 1137), (1164, 974, 1165), (1139, 999, 998), (1015, 1165, 974), (1140, 1141, 999), (1165, 1015, 1166), (1142, 1031, 1141), (1016, 1166, 1015), (1143, 1030, 1031), (1166, 1016, 1167), (1144, 1033, 1030), (988, 1167, 1016), (1145, 1032, 1033), (1167, 988, 1168), (1146, 1147, 1032), (989, 1168, 988), (1148, 1149, 1147), (1168, 989, 1169), (1150, 1151, 1149), (1013, 1169, 989), (1152, 1153, 1151), (1169, 1013, 1158), (1154, 1155, 1153), (1014, 1158, 1013), (1156, 1157, 1155), (1158, 1014, 1157), (574, 1015, 572), (1015, 574, 1016), (1162, 903, 902), (903, 1162, 1160), (903, 1018, 899), (1018, 903, 1160), (975, 902, 901), (902, 975, 1162), (898, 991, 897), (991, 898, 1017), (546, 1084, 992), (1084, 546, 548), (548, 973, 1084), (973, 548, 550), (540, 1019, 1009), (1019, 540, 542), (552, 1023, 972), (1023, 552, 554), (1022, 895, 1092), (1022, 884, 895), (587, 884, 1022), (884, 587, 560), (1092, 896, 990), (896, 1092, 895), (979, 829, 1024), (829, 979, 834), (950, 1120, 1026), (1120, 950, 969), (403, 950, 1026), (950, 403, 375), (1045, 835, 978), (835, 1045, 836), (1118, 967, 1116), (967, 1118, 968), (965, 1110, 1112), (1110, 965, 964), (1116, 966, 1114), (966, 1116, 967), (376, 1102, 977), (1102, 376, 469), (1100, 465, 1098), (465, 1100, 467), (962, 976, 1106), (976, 962, 961), (964, 1108, 1110), (1108, 964, 963), (407, 1027, 996), (1027, 407, 405), (413, 1029, 1028), (1029, 413, 411), (423, 1133, 1135), (1133, 423, 421), (419, 981, 1131), (981, 419, 417), (929, 1137, 998), (1137, 929, 928), (584, 1153, 586), (1153, 584, 1151), (917, 582, 430), (582, 917, 1149), (1147, 917, 936), (917, 1147, 1149), (586, 1155, 620), (1155, 586, 1153), (622, 1014, 623), (1014, 622, 1157), (933, 1033, 934), (1033, 933, 1030), (935, 1147, 936), (1147, 935, 1032), (931, 1031, 932), (1031, 931, 1141), (999, 931, 930), (931, 999, 1141), (1049, 836, 1045), (836, 1049, 837), (1049, 818, 837), (995, 818, 1049), (452, 818, 995), (818, 452, 448), (1063, 455, 1059), (455, 1063, 457), (1071, 459, 1067), (459, 1071, 461), (1120, 968, 1118), (968, 1120, 969), (1114, 965, 1112), (965, 1114, 966), (469, 1100, 1102), (1100, 469, 467), (963, 1106, 1108), (1106, 963, 962), (421, 1131, 1133), (1131, 421, 419), (928, 1135, 1137), (915, 1135, 928), (423, 915, 424), (915, 423, 1135), (582, 1151, 584), (1151, 582, 1149), (620, 1157, 622), (1157, 620, 1155), (1059, 453, 994), (453, 1059, 455), (1067, 457, 1063), (457, 1067, 459), (1074, 461, 1071), (461, 1074, 463), (1098, 463, 1074), (463, 1098, 465), (1170, 1038, 1171), (1038, 1170, 1037), (1158, 1172, 1169), (1172, 1158, 1173), (1174, 1078, 1079), (1078, 1174, 1175), (1176, 1058, 1177), (1058, 1176, 1056), (1178, 1091, 1093), (1091, 1178, 1179), (1150, 1180, 1152), (1180, 1150, 1181), (1182, 1048, 1183), (1048, 1182, 1046), (1161, 1184, 1159), (1184, 1161, 1185), (1095, 1186, 1094), (1186, 1095, 1187), (1188, 1081, 1082), (1081, 1188, 1189), (1190, 1061, 1191), (1061, 1190, 1065), (1192, 1117, 1115), (1117, 1192, 1193), (1194, 1099, 1195), (1099, 1194, 1101), (1196, 1051, 1197), (1051, 1196, 1054), (1198, 1128, 1127), (1128, 1198, 1199), (1139, 1200, 1140), (1200, 1139, 1201), (1202, 1041, 1203), (1041, 1202, 1039), (1171, 1039, 1202), (1039, 1171, 1038), (1204, 1044, 1205), (1044, 1204, 1042), (1183, 1050, 1206), (1050, 1183, 1048), (1207, 1075, 1076), (1075, 1207, 1208), (1208, 1072, 1075), (1072, 1208, 1209), (1210, 1076, 1077), (1076, 1210, 1207), (1211, 1062, 1064), (1062, 1211, 1212), (1213, 1064, 1066), (1064, 1213, 1211), (1167, 1214, 1166), (1214, 1167, 1215), (1096, 1187, 1095), (1187, 1096, 1216), (1166, 1217, 1165), (1217, 1166, 1214), (1168, 1215, 1167), (1215, 1168, 1218), (1219, 1087, 1088), (1087, 1219, 1220), (1221, 1088, 1089), (1088, 1221, 1219), (1222, 1089, 1090), (1089, 1222, 1221), (1223, 1082, 1083), (1082, 1223, 1188), (1189, 1080, 1081), (1080, 1189, 1224), (1225, 1113, 1111), (1113, 1225, 1226), (1227, 1136, 1134), (1136, 1227, 1228), (1199, 1129, 1128), (1129, 1199, 1229), (1230, 1132, 1130), (1132, 1230, 1231), (1232, 1125, 1124), (1125, 1232, 1233), (1143, 1234, 1144), (1234, 1143, 1235), (1142, 1235, 1143), (1235, 1142, 1236), (1146, 1237, 1148), (1237, 1146, 1238), (1156, 1173, 1158), (1173, 1156, 1239), (1203, 1042, 1204), (1042, 1203, 1041), (1205, 1046, 1182), (1046, 1205, 1044), (1240, 1055, 1241), (1055, 1240, 1053), (1241, 1056, 1176), (1056, 1241, 1055), (1242, 1053, 1240), (1053, 1242, 1052), (1175, 1077, 1078), (1077, 1175, 1210), (1243, 1068, 1070), (1068, 1243, 1244), (1212, 1060, 1062), (1060, 1212, 1245), (1245, 1058, 1060), (1058, 1245, 1177), (1164, 1246, 1163), (1246, 1164, 1247), (1165, 1247, 1164), (1247, 1165, 1217), (1169, 1218, 1168), (1218, 1169, 1172), (1220, 1086, 1087), (1086, 1220, 1248), (1248, 1085, 1086), (1085, 1248, 1249), (1224, 1079, 1080), (1079, 1224, 1174), (1250, 1037, 1170), (1037, 1250, 1040), (1251, 1122, 1121), (1122, 1251, 1252), (1193, 1119, 1117), (1119, 1193, 1253), (1226, 1115, 1113), (1115, 1226, 1192), (1254, 1105, 1104), (1105, 1254, 1255), (1194, 1103, 1101), (1103, 1194, 1256), (1256, 1104, 1103), (1104, 1256, 1254), (1257, 1111, 1109), (1111, 1257, 1225), (1255, 1107, 1105), (1107, 1255, 1258), (1258, 1109, 1107), (1109, 1258, 1257), (1259, 1069, 1260), (1069, 1259, 1073), (1195, 1097, 1261), (1097, 1195, 1099), (1261, 1073, 1259), (1073, 1261, 1097), (1262, 1054, 1196), (1054, 1262, 1057), (1191, 1057, 1262), (1057, 1191, 1061), (1263, 1040, 1250), (1040, 1263, 1043), (1138, 1201, 1139), (1201, 1138, 1264), (1228, 1138, 1136), (1138, 1228, 1264), (1229, 1130, 1129), (1130, 1229, 1230), (1233, 1126, 1125), (1126, 1233, 1265), (1265, 1127, 1126), (1127, 1265, 1198), (1266, 1124, 1123), (1124, 1266, 1232), (1145, 1238, 1146), (1238, 1145, 1267), (1140, 1236, 1142), (1236, 1140, 1200), (1144, 1267, 1145), (1267, 1144, 1234), (1148, 1181, 1150), (1181, 1148, 1237), (1152, 1268, 1154), (1268, 1152, 1180), (1154, 1239, 1156), (1239, 1154, 1268), (1206, 1052, 1242), (1052, 1206, 1050), (1209, 1070, 1072), (1070, 1209, 1243), (1244, 1066, 1068), (1066, 1244, 1213), (1094, 1178, 1093), (1178, 1094, 1186), (1159, 1216, 1096), (1216, 1159, 1184), (1163, 1185, 1161), (1185, 1163, 1246), (1179, 1090, 1091), (1090, 1179, 1222), (1249, 1083, 1085), (1083, 1249, 1223), (1253, 1121, 1119), (1121, 1253, 1251), (1260, 1065, 1190), (1065, 1260, 1069), (1269, 1043, 1263), (1043, 1269, 1047), (1197, 1047, 1269), (1047, 1197, 1051), (1231, 1134, 1132), (1134, 1231, 1227), (1252, 1123, 1122), (1123, 1252, 1266), (526, 1270, 1271), (1270, 526, 524), (528, 1271, 1272), (1271, 528, 526), (551, 1273, 1274), (1273, 551, 549), (1275, 569, 1276), (569, 1275, 570), (377, 1277, 378), (1277, 377, 1278), (374, 1279, 372), (1279, 374, 1280), (532, 1281, 1282), (1281, 532, 531), (537, 1283, 1284), (1283, 537, 536), (1285, 575, 1286), (575, 1285, 577), (1287, 562, 1288), (562, 1287, 563), (545, 1289, 1290), (1289, 545, 543), (397, 1291, 1292), (1291, 397, 387), (406, 1293, 1294), (1293, 406, 408), (1295, 427, 1296), (427, 1295, 426), (1297, 431, 1298), (431, 1297, 429), (456, 1299, 458), (1299, 456, 1300), (460, 1301, 462), (1301, 460, 1302), (516, 1303, 518), (1303, 516, 1304), (522, 1270, 524), (1270, 522, 1305), (529, 1272, 1306), (1272, 529, 528), (530, 1306, 1307), (1306, 530, 529), (535, 1308, 1309), (1308, 535, 533), (536, 1309, 1283), (1309, 536, 535), (1310, 571, 1311), (571, 1310, 573), (1286, 573, 1310), (573, 1286, 575), (1312, 564, 1313), (564, 1312, 565), (547, 1290, 1314), (1290, 547, 545), (557, 1315, 1316), (1315, 557, 555), (559, 1316, 1317), (1316, 559, 557), (553, 1274, 1318), (1274, 553, 551), (561, 1317, 1319), (1317, 561, 559), (378, 1320, 454), (1320, 378, 1277), (399, 1321, 1322), (1321, 399, 400), (382, 1323, 381), (1323, 382, 1324), (386, 1325, 385), (1325, 386, 1326), (398, 1322, 1327), (1322, 398, 399), (393, 1328, 1329), (1328, 393, 394), (402, 1330, 1331), (1330, 402, 404), (414, 1332, 1333), (1332, 414, 416), (422, 1334, 1335), (1334, 422, 425), (1336, 585, 1337), (585, 1336, 583), (1338, 435, 1339), (435, 1338, 434), (1340, 433, 1341), (433, 1340, 432), (454, 1300, 456), (1300, 454, 1320), (458, 1302, 460), (1302, 458, 1299), (468, 1280, 374), (1280, 468, 1342), (462, 1342, 468), (1342, 462, 1301), (518, 1343, 520), (1343, 518, 1303), (520, 1305, 522), (1305, 520, 1343), (539, 1344, 1345), (1344, 539, 538), (531, 1307, 1281), (1307, 531, 530), (1346, 579, 1347), (579, 1346, 581), (1348, 565, 1312), (565, 1348, 567), (1349, 567, 1348), (567, 1349, 568), (1276, 568, 1349), (568, 1276, 569), (549, 1314, 1273), (1314, 549, 547), (541, 1345, 1350), (1345, 541, 539), (543, 1350, 1289), (1350, 543, 541), (555, 1318, 1315), (1318, 555, 553), (562, 1319, 1288), (1319, 562, 561), (401, 1331, 1351), (1331, 401, 402), (379, 1278, 377), (1278, 379, 1352), (388, 1326, 386), (1326, 388, 1353), (400, 1351, 1321), (1351, 400, 401), (387, 1327, 1291), (1327, 387, 398), (391, 1354, 390), (1354, 391, 1355), (392, 1329, 1356), (1329, 392, 393), (391, 1356, 1355), (1356, 391, 392), (396, 1292, 1357), (1292, 396, 397), (394, 1358, 1328), (1358, 394, 395), (408, 1359, 1293), (1359, 408, 410), (412, 1333, 1360), (1333, 412, 414), (404, 1294, 1330), (1294, 404, 406), (410, 1360, 1359), (1360, 410, 412), (418, 1361, 1362), (1361, 418, 420), (420, 1335, 1361), (1335, 420, 422), (416, 1362, 1332), (1362, 416, 418), (425, 1295, 1334), (1295, 425, 426), (1339, 583, 1336), (583, 1339, 435), (1363, 581, 1346), (581, 1363, 621), (1337, 588, 1364), (588, 1337, 585), (1298, 432, 1340), (432, 1298, 431), (1341, 434, 1338), (434, 1341, 433), (1365, 429, 1297), (429, 1365, 428), (1296, 428, 1365), (428, 1296, 427), (372, 1304, 516), (1304, 372, 1279), (538, 1284, 1344), (1284, 538, 537), (533, 1282, 1308), (1282, 533, 532), (1170, 1277, 1278), (1250, 1278, 1352), (1277, 1170, 1320), (1263, 1352, 1366), (1171, 1320, 1170), (1269, 1366, 1323), (1320, 1171, 1300), (1197, 1323, 1324), (1202, 1300, 1171), (1196, 1324, 1367), (1300, 1202, 1299), (1262, 1367, 1368), (1203, 1299, 1202), (1191, 1368, 1325), (1299, 1203, 1302), (1190, 1325, 1326), (1204, 1302, 1203), (1260, 1326, 1353), (1302, 1204, 1301), (1259, 1353, 1369), (1205, 1301, 1204), (1261, 1369, 1354), (1301, 1205, 1342), (1195, 1354, 1355), (1182, 1342, 1205), (1194, 1355, 1356), (1342, 1182, 1280), (1256, 1356, 1329), (1183, 1280, 1182), (1254, 1329, 1328), (1280, 1183, 1279), (1206, 1279, 1183), (1278, 1250, 1170), (1352, 1263, 1250), (1366, 1269, 1263), (1323, 1197, 1269), (1255, 1328, 1358), (1324, 1196, 1197), (1367, 1262, 1196), (1368, 1191, 1262), (1325, 1190, 1191), (1258, 1358, 1357), (1326, 1260, 1190), (1353, 1259, 1260), (1369, 1261, 1259), (1257, 1357, 1292), (1354, 1195, 1261), (1355, 1194, 1195), (1356, 1256, 1194), (1225, 1292, 1291), (1329, 1254, 1256), (1328, 1255, 1254), (1226, 1291, 1327), (1358, 1258, 1255), (1357, 1257, 1258), (1192, 1327, 1322), (1292, 1225, 1257), (1291, 1226, 1225), (1193, 1322, 1321), (1327, 1192, 1226), (1322, 1193, 1192), (1253, 1321, 1351), (1321, 1253, 1193), (1351, 1251, 1253), (1331, 1251, 1351), (1331, 1252, 1251), (1331, 1266, 1252), (1330, 1266, 1331), (1266, 1330, 1232), (1294, 1232, 1330), (1232, 1294, 1233), (1293, 1233, 1294), (1233, 1293, 1265), (1359, 1265, 1293), (1265, 1359, 1198), (1360, 1198, 1359), (1198, 1360, 1199), (1333, 1199, 1360), (1199, 1333, 1229), (1332, 1229, 1333), (1229, 1332, 1230), (1362, 1230, 1332), (1230, 1362, 1231), (1361, 1231, 1362), (1231, 1361, 1227), (1335, 1227, 1361), (1227, 1335, 1228), (1334, 1228, 1335), (1228, 1334, 1264), (1295, 1264, 1334), (1264, 1295, 1201), (1296, 1201, 1295), (1201, 1296, 1200), (1365, 1200, 1296), (1200, 1365, 1236), (1297, 1236, 1365), (1236, 1297, 1235), (1298, 1235, 1297), (1235, 1298, 1234), (1340, 1234, 1298), (1279, 1206, 1304), (1242, 1304, 1206), (1304, 1242, 1303), (1240, 1303, 1242), (1303, 1240, 1343), (1241, 1343, 1240), (1343, 1241, 1305), (1176, 1305, 1241), (1305, 1176, 1270), (1177, 1270, 1176), (1270, 1177, 1271), (1245, 1271, 1177), (1271, 1245, 1272), (1212, 1272, 1245), (1272, 1212, 1306), (1211, 1306, 1212), (1306, 1211, 1307), (1213, 1307, 1211), (1307, 1213, 1281), (1244, 1281, 1213), (1281, 1244, 1282), (1243, 1282, 1244), (1282, 1243, 1308), (1209, 1308, 1243), (1308, 1209, 1309), (1208, 1309, 1209), (1309, 1208, 1283), (1207, 1283, 1208), (1283, 1207, 1284), (1210, 1284, 1207), (1284, 1210, 1344), (1175, 1344, 1210), (1174, 1344, 1175), (1174, 1345, 1344), (1224, 1345, 1174), (1350, 1224, 1189), (1224, 1350, 1345), (1289, 1189, 1188), (1290, 1188, 1223), (1189, 1289, 1350), (1314, 1223, 1249), (1273, 1249, 1248), (1188, 1290, 1289), (1274, 1248, 1220), (1318, 1220, 1219), (1223, 1314, 1290), (1315, 1219, 1221), (1316, 1221, 1222), (1249, 1273, 1314), (1317, 1222, 1179), (1319, 1179, 1178), (1288, 1178, 1186), (1248, 1274, 1273), (1287, 1186, 1187), (1313, 1187, 1216), (1312, 1216, 1184), (1220, 1318, 1274), (1348, 1184, 1185), (1349, 1185, 1246), (1276, 1246, 1247), (1275, 1247, 1217), (1219, 1315, 1318), (1311, 1217, 1214), (1310, 1214, 1215), (1286, 1215, 1218), (1285, 1218, 1172), (1347, 1172, 1173), (1234, 1340, 1267), (1221, 1316, 1315), (1341, 1267, 1340), (1222, 1317, 1316), (1267, 1341, 1238), (1179, 1319, 1317), (1338, 1238, 1341), (1178, 1288, 1319), (1238, 1338, 1237), (1186, 1287, 1288), (1339, 1237, 1338), (1187, 1313, 1287), (1237, 1339, 1181), (1216, 1312, 1313), (1336, 1181, 1339), (1184, 1348, 1312), (1181, 1336, 1180), (1185, 1349, 1348), (1337, 1180, 1336), (1246, 1276, 1349), (1180, 1337, 1268), (1247, 1275, 1276), (1364, 1268, 1337), (1217, 1311, 1275), (1268, 1364, 1239), (1214, 1310, 1311), (1363, 1239, 1364), (1215, 1286, 1310), (1239, 1363, 1173), (1218, 1285, 1286), (1346, 1173, 1363), (1172, 1347, 1285), (1173, 1346, 1347), (1347, 577, 1285), (577, 1347, 579), (1311, 570, 1275), (570, 1311, 571), (1313, 563, 1287), (563, 1313, 564), (381, 1366, 380), (1366, 381, 1323), (383, 1324, 382), (1324, 383, 1367), (390, 1369, 389), (1369, 390, 1354), (389, 1353, 388), (1353, 389, 1369), (395, 1357, 1358), (1357, 395, 396), (1364, 621, 1363), (621, 1364, 588), (380, 1352, 379), (1352, 380, 1366), (385, 1368, 384), (1368, 385, 1325), (384, 1367, 383), (1367, 384, 1368)])
me_wheel_d2mm_left.materials.append(mat_blue)
me_wheel_d2mm_left.use_remesh_preserve_volume = False
me_wheel_d2mm_left.use_remesh_preserve_attributes = False
me_wheel_d2mm_left.use_mirror_vertex_groups = False
me_wheel_d2mm_left.update()
me_cube_001 = bpy.data.meshes.new('Cube.001')
me_cube_001.from_pydata([(-1.0, -1.0, -1.0), (-1.0, 1.0, -1.0), (1.0, 1.0, -1.0), (1.0, -1.0, -1.0), (-1.0, -1.0, 1.0), (-1.0, 1.0, 1.0), (1.0, 1.0, 1.0), (1.0, -1.0, 1.0)], [], [(4, 5, 1, 0), (5, 6, 2, 1), (6, 7, 3, 2), (7, 4, 0, 3), (0, 1, 2, 3), (7, 6, 5, 4)])
me_cube_001.use_remesh_preserve_volume = False
me_cube_001.use_remesh_preserve_attributes = False
me_cube_001.use_mirror_vertex_groups = False
me_cube_001.update()
me_cube = bpy.data.meshes.new('Cube')
me_cube.from_pydata([(1.0, 1.0, -1.0), (1.0, -1.0, -1.0), (-1.0, -1.0, -1.0), (-1.0, 1.0, -1.0), (1.0, 1.0, 1.0), (1.0, -1.0, 1.0), (-1.0, -1.0, 1.0), (-1.0, 1.0, 1.0)], [], [(0, 1, 2, 3), (4, 7, 6, 5), (0, 4, 5, 1), (1, 5, 6, 2), (2, 6, 7, 3), (4, 0, 3, 7)])
me_cube.materials.append(mat_yellow)
me_cube.use_remesh_preserve_volume = False
me_cube.use_remesh_preserve_attributes = False
me_cube.use_mirror_vertex_groups = False
me_cube.update()

# ---- objects
ob_wheel_d2mm_left = bpy.data.objects.new('Wheel-D2Mm-Left', me_wheel_d2mm_left)
ob_cube_001 = bpy.data.objects.new('Cube.001', me_cube_001)
ob_cube = bpy.data.objects.new('Cube', me_cube)
ob_lamp = bpy.data.objects.new('Lamp', light_lamp)
ob_camera = bpy.data.objects.new('Camera', cam_camera)

# ---- transforms, parenting, visibility, modifiers, constraints
ob_wheel_d2mm_left.location = (0.0, 0.0, 0.0)
ob_wheel_d2mm_left.scale = (0.09877, 0.09877, 0.09877)
ob_wheel_d2mm_left.lineart.crease_threshold = 0.0
ob_cube_001.location = (1.005, 6.264, -0.4167)
ob_cube_001.hide_viewport = True
ob_cube_001.hide_render = True
ob_cube_001.lineart.crease_threshold = 0.0
ob_cube.location = (0.0, 4.583, 0.0)
ob_cube.lock_rotations_4d = False
ob_cube.empty_display_type = 'ARROWS'
ob_cube.hide_viewport = True
ob_cube.hide_render = True
ob_cube.lineart.crease_threshold = 0.0
ob_lamp.location = (4.076, 1.005, 2.873)
ob_lamp.rotation_euler = (0.6503, 0.05522, 1.866)
ob_lamp.lock_rotations_4d = False
ob_lamp.empty_display_type = 'ARROWS'
ob_lamp.color = (0.0, 0.0, 0.0, 0.0)
ob_lamp.lineart.crease_threshold = 0.0
ob_camera.location = (6.711, -4.658, 7.227)
ob_camera.rotation_euler = (0.8993, 0.009612, 0.953)
ob_camera.scale = (1.0, 1.0, 1.0)
ob_camera.lock_rotations_4d = False
ob_camera.empty_display_type = 'ARROWS'
ob_camera.color = (0.0, 0.0, 0.0, 0.0)
ob_camera.display_type = 'WIRE'
ob_camera.lineart.crease_threshold = 0.0

# ---- collection membership
col_collection_1_009.objects.link(ob_wheel_d2mm_left)
col_collection_1_009.objects.link(ob_cube_001)
col_collection_1_009.objects.link(ob_cube)
col_collection_1_009.objects.link(ob_lamp)
col_collection_1_009.objects.link(ob_camera)

# ---- scene / render settings (as saved in the file)
scene.camera = ob_camera
scene.frame_start = 1; scene.frame_end = 250; scene.frame_set(1)
scene.render.engine = 'BLENDER_EEVEE_NEXT'
scene.render.image_settings.compression = 90
scene.render.resolution_percentage = 50
scene.render.dither_intensity = 0.0
scene.render.film_transparent = True
scene.cycles.use_denoising = False
scene.cycles.samples = 10
scene.cycles.sampling_pattern = 'TABULATED_SOBOL'
scene.cycles.light_sampling_threshold = 0.0
scene.cycles.use_adaptive_sampling = False
scene.cycles.use_light_tree = False
scene.cycles.blur_glossy = 0.0
scene.cycles.volume_bounces = 1
scene.cycles.pixel_filter_type = 'GAUSSIAN'
scene.cycles.sample_clamp_indirect = 0.0
scene.view_settings.view_transform = 'Standard'
bpy.context.view_layer.update()
